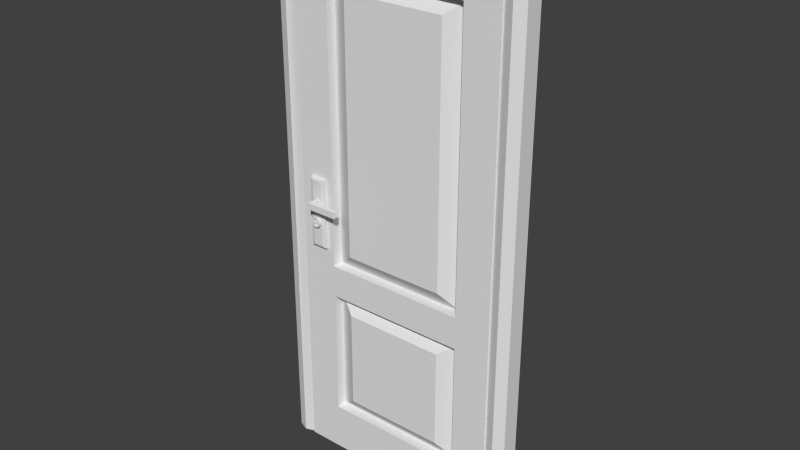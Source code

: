 # Source: Door.blend  (saved by Blender 2.72.0; exported with 4.5.12 LTS)
import bpy
from mathutils import Matrix  # noqa: F401  (used for matrix-valued properties, if any)

bpy.ops.wm.read_factory_settings(use_empty=True)
scene = bpy.context.scene
scene.name = 'Scene'

# ---- collections
col_collection_1 = bpy.data.collections.new('Collection 1'); scene.collection.children.link(col_collection_1)

# ---- world
world_world = bpy.data.worlds.new('World'); scene.world = world_world
world_world.color = (0.05088, 0.05088, 0.05088)
world_world.use_sun_shadow = False
world_world.sun_shadow_jitter_overblur = 0.0
world_world.cycles.sampling_method = 'MANUAL'
world_world.cycles.sample_map_resolution = 256

# ---- meshes
me_cube_000 = bpy.data.meshes.new('Cube.000')
me_cube_000.from_pydata([(-4.045, -0.28, -8.802), (-4.045, -0.28, 8.491), (-4.045, 0.28, -8.802), (-4.045, 0.28, 8.491), (0.0, 0.28, 8.491), (0.0, -0.28, 8.491), (-3.387, 0.28, -8.802), (-3.387, -0.28, 8.491), (-3.387, 0.28, 8.491), (-3.387, -0.28, -8.802), (-4.045, -0.28, 7.813), (-4.045, 0.28, 7.813), (0.0, -0.28, 7.813), (0.0, 0.28, 7.813), (-3.387, 0.28, 7.813), (-3.387, -0.28, 7.813), (-3.716, 0.28, -8.802), (-3.716, -0.28, 8.491), (-3.716, 0.28, 8.491), (-3.716, -0.4086, -8.802), (-3.716, 0.28, 7.813), (-3.716, -0.4086, 7.813), (-4.045, -0.28, 8.152), (-4.045, 0.28, 8.152), (0.0, -0.4086, 8.152), (0.0, 0.28, 8.152), (-3.387, 0.28, 8.152), (-3.387, -0.4086, 8.152), (-3.716, -0.4086, 8.152), (-3.716, 0.28, 8.152)], [], [(10, 11, 2, 0), (21, 10, 0, 19), (17, 18, 3, 1), (20, 14, 6, 16), (19, 16, 6, 9), (5, 4, 8, 7), (24, 27, 15, 12), (29, 26, 14, 20), (26, 25, 13, 14), (28, 22, 10, 21), (22, 23, 11, 10), (15, 14, 13, 12), (6, 14, 15, 9), (27, 28, 15), (23, 29, 20, 11), (0, 2, 16, 19), (11, 20, 16, 2), (7, 8, 18, 17), (15, 21, 19, 9), (3, 18, 29, 23), (7, 17, 28, 27), (1, 3, 23, 22), (17, 1, 28), (8, 4, 25, 26), (18, 8, 26, 29), (5, 7, 27, 24), (1, 22, 28), (28, 21, 15)])
me_cube_000.polygons.foreach_set('use_smooth', [True] * 28)
_ca = me_cube_000.color_attributes.new('Col', 'BYTE_COLOR', 'CORNER')
_ca.data.foreach_set('color', [1.0, 1.0, 1.0, 1.0, 1.0, 1.0, 1.0, 1.0, 1.0, 1.0, 1.0, 1.0, 1.0, 1.0, 1.0, 1.0, 1.0, 1.0, 1.0, 1.0, 1.0, 1.0, 1.0, 1.0, 1.0, 1.0, 1.0, 1.0, 1.0, 1.0, 1.0, 1.0, 1.0, 1.0, 1.0, 1.0, 1.0, 1.0, 1.0, 1.0, 1.0, 1.0, 1.0, 1.0, 1.0, 1.0, 1.0, 1.0, 1.0, 1.0, 1.0, 1.0, 1.0, 1.0, 1.0, 1.0, 1.0, 1.0, 1.0, 1.0, 1.0, 1.0, 1.0, 1.0, 1.0, 1.0, 1.0, 1.0, 1.0, 1.0, 1.0, 1.0, 1.0, 1.0, 1.0, 1.0, 1.0, 1.0, 1.0, 1.0, 1.0, 1.0, 1.0, 1.0, 1.0, 1.0, 1.0, 1.0, 1.0, 1.0, 1.0, 1.0, 1.0, 1.0, 1.0, 1.0, 1.0, 1.0, 1.0, 1.0, 1.0, 1.0, 1.0, 1.0, 1.0, 1.0, 1.0, 1.0, 1.0, 1.0, 1.0, 1.0, 1.0, 1.0, 1.0, 1.0, 1.0, 1.0, 1.0, 1.0, 1.0, 1.0, 1.0, 1.0, 1.0, 1.0, 1.0, 1.0, 1.0, 1.0, 1.0, 1.0, 1.0, 1.0, 1.0, 1.0, 1.0, 1.0, 1.0, 1.0, 1.0, 1.0, 1.0, 1.0, 1.0, 1.0, 1.0, 1.0, 1.0, 1.0, 1.0, 1.0, 1.0, 1.0, 1.0, 1.0, 1.0, 1.0, 1.0, 1.0, 1.0, 1.0, 1.0, 1.0, 1.0, 1.0, 1.0, 1.0, 1.0, 1.0, 1.0, 1.0, 1.0, 1.0, 1.0, 1.0, 1.0, 1.0, 1.0, 1.0, 1.0, 1.0, 1.0, 1.0, 1.0, 1.0, 1.0, 1.0, 1.0, 1.0, 1.0, 1.0, 1.0, 1.0, 1.0, 1.0, 1.0, 1.0, 1.0, 1.0, 1.0, 1.0, 1.0, 1.0, 1.0, 1.0, 1.0, 1.0, 1.0, 1.0, 1.0, 1.0, 1.0, 1.0, 1.0, 1.0, 1.0, 1.0, 1.0, 1.0, 1.0, 1.0, 1.0, 1.0, 1.0, 1.0, 1.0, 1.0, 1.0, 1.0, 1.0, 1.0, 1.0, 1.0, 1.0, 1.0, 1.0, 1.0, 1.0, 1.0, 1.0, 1.0, 1.0, 1.0, 1.0, 1.0, 1.0, 1.0, 1.0, 1.0, 1.0, 1.0, 1.0, 1.0, 1.0, 1.0, 1.0, 1.0, 1.0, 1.0, 1.0, 1.0, 1.0, 1.0, 1.0, 1.0, 1.0, 1.0, 1.0, 1.0, 1.0, 1.0, 1.0, 1.0, 1.0, 1.0, 1.0, 1.0, 1.0, 1.0, 1.0, 1.0, 1.0, 1.0, 1.0, 1.0, 1.0, 1.0, 1.0, 1.0, 1.0, 1.0, 1.0, 1.0, 1.0, 1.0, 1.0, 1.0, 1.0, 1.0, 1.0, 1.0, 1.0, 1.0, 1.0, 1.0, 1.0, 1.0, 1.0, 1.0, 1.0, 1.0, 1.0, 1.0, 1.0, 1.0, 1.0, 1.0, 1.0, 1.0, 1.0, 1.0, 1.0, 1.0, 1.0, 1.0, 1.0, 1.0, 1.0, 1.0, 1.0, 1.0, 1.0, 1.0, 1.0, 1.0, 1.0, 1.0, 1.0, 1.0, 1.0, 1.0, 1.0, 1.0, 1.0, 1.0, 1.0, 1.0, 1.0, 1.0, 1.0, 1.0, 1.0, 1.0, 1.0, 1.0, 1.0, 1.0, 1.0, 1.0, 1.0, 1.0, 1.0, 1.0, 1.0, 1.0, 1.0, 1.0, 1.0, 1.0, 1.0, 1.0, 1.0, 1.0, 1.0, 1.0, 1.0, 1.0, 1.0, 1.0, 1.0, 1.0, 1.0, 1.0, 1.0, 1.0, 1.0, 1.0, 1.0, 1.0, 1.0, 1.0, 1.0, 1.0, 1.0, 1.0, 1.0, 1.0, 1.0, 1.0, 1.0, 1.0, 1.0, 1.0, 1.0, 1.0, 1.0, 1.0, 1.0, 1.0, 1.0, 1.0, 1.0, 1.0, 1.0, 1.0, 1.0, 1.0, 1.0, 1.0, 1.0, 1.0, 1.0, 1.0, 1.0, 1.0, 1.0, 1.0, 1.0, 1.0, 1.0, 1.0])
me_cube_000.use_remesh_preserve_volume = False
me_cube_000.use_remesh_preserve_attributes = False
me_cube_000.use_mirror_vertex_groups = False
me_cube_000.update()
me_cube_001 = bpy.data.meshes.new('Cube.001')
me_cube_001.from_pydata([(-1.618, -0.3465, -1.62), (0.0, -0.3465, 6.246), (0.0, -0.3465, -1.62), (-1.618, -0.3465, 6.246), (0.0, -0.3465, -3.622), (-1.618, -0.3465, -3.622), (0.0, -0.3465, -6.752), (-1.618, -0.3465, -6.752), (-1.618, -0.3465, -8.802), (0.0, -0.3465, -8.802), (0.0, -0.3465, -7.262), (-3.387, -0.3465, -7.262), (-3.387, -0.3465, -8.802), (-1.618, -0.3465, 7.813), (0.0, -0.3465, 7.813), (0.0, -0.3465, 6.725), (-3.387, -0.3465, 7.813), (-3.387, -0.3465, 6.725), (-1.618, -0.3465, 6.725), (-2.263, -0.3465, -8.802), (-2.263, -0.3465, 7.813), (-2.263, -0.3465, 6.725), (-2.263, -0.3465, -7.262), (-3.387, -0.3465, -1.62), (-3.387, -0.3465, -2.145), (-2.263, -0.3465, -1.62), (-2.263, -0.3465, -2.145), (-1.618, -0.3465, -2.145), (0.0, -0.3465, -2.145), (-3.387, -0.3465, 6.246), (-2.263, -0.3465, 6.246), (-1.618, -0.3465, -7.262), (-3.387, -0.3465, -3.163), (-2.263, -0.3465, -3.163), (-1.618, -0.3465, -3.163), (0.0, -0.3465, -3.163), (-3.387, -0.3465, -6.752), (-2.263, -0.3465, -6.752), (-3.387, -0.3465, -3.622), (-2.263, -0.3465, -3.622), (0.0, -0.3465, -8.402), (-3.387, -0.3465, -8.402), (-2.263, -0.3465, -8.402), (-1.618, -0.3465, -8.402), (1.618, -0.3465, -1.62), (1.618, -0.3465, 6.246), (1.618, -0.3465, -3.622), (1.618, -0.3465, -6.752), (1.618, -0.3465, -8.802), (3.387, -0.3465, -7.262), (3.387, -0.3465, -8.802), (1.618, -0.3465, 7.813), (3.387, -0.3465, 7.813), (3.387, -0.3465, 6.725), (1.618, -0.3465, 6.725), (2.263, -0.3465, -8.802), (2.263, -0.3465, 7.813), (2.263, -0.3465, 6.725), (2.263, -0.3465, -7.262), (3.387, -0.3465, -1.62), (3.387, -0.3465, -2.145), (2.263, -0.3465, -1.62), (2.263, -0.3465, -2.145), (1.618, -0.3465, -2.145), (3.387, -0.3465, 6.246), (2.263, -0.3465, 6.246), (1.618, -0.3465, -7.262), (3.387, -0.3465, -3.163), (2.263, -0.3465, -3.163), (1.618, -0.3465, -3.163), (3.387, -0.3465, -6.752), (2.263, -0.3465, -6.752), (3.387, -0.3465, -3.622), (2.263, -0.3465, -3.622), (3.387, -0.3465, -8.402), (2.263, -0.3465, -8.402), (1.618, -0.3465, -8.402), (0.0, 0.0, -8.802), (-3.387, 0.0, -8.802), (0.0, 0.0, 7.813), (-3.387, 0.0, 7.813), (0.0, 0.0, 6.725), (-3.387, 0.0, 6.725), (-2.263, 0.0, -8.802), (-2.263, 0.0, 7.813), (-2.263, 0.0, 6.725), (0.0, 0.0, -2.145), (-3.387, 0.0, -2.145), (-2.263, 0.0, -2.145), (-1.618, 0.3465, -1.62), (-2.263, 0.0, -1.62), (0.0, 0.3465, 6.246), (-3.387, 0.0, 6.246), (-2.263, 0.0, 6.246), (-1.618, 0.0, -8.802), (-1.618, 0.0, 7.813), (-1.618, 0.0, 6.725), (-3.387, 0.0, -1.62), (-1.618, 0.0, -2.145), (0.0, 0.3465, -1.62), (-1.618, 0.3465, 6.246), (-1.618, 0.0, -3.163), (-2.263, 0.0, -3.163), (-3.387, 0.0, -3.163), (0.0, 0.0, -3.163), (0.0, 0.0, -7.262), (-3.387, 0.0, -7.262), (-2.263, 0.0, -7.262), (-1.618, 0.0, -7.262), (0.0, 0.3465, -3.622), (-3.387, 0.0, -3.622), (-2.263, 0.0, -3.622), (-1.618, 0.3465, -3.622), (0.0, 0.3465, -6.752), (-3.387, 0.0, -6.752), (-2.263, 0.0, -6.752), (-1.618, 0.3465, -6.752), (-1.618, 0.3465, -8.802), (0.0, 0.3465, -8.802), (0.0, 0.3465, -7.262), (-3.387, 0.3465, -7.262), (-3.387, 0.3465, -8.802), (-1.618, 0.3465, 7.813), (0.0, 0.3465, 7.813), (0.0, 0.3465, 6.725), (-3.387, 0.3465, 7.813), (-3.387, 0.3465, 6.725), (-1.618, 0.3465, 6.725), (-2.263, 0.3465, -8.802), (-2.263, 0.3465, 7.813), (-2.263, 0.3465, 6.725), (-2.263, 0.3465, -7.262), (-3.387, 0.3465, -1.62), (-3.387, 0.3465, -2.145), (-2.263, 0.3465, -1.62), (-2.263, 0.3465, -2.145), (-1.618, 0.3465, -2.145), (0.0, 0.3465, -2.145), (-3.387, 0.3465, 6.246), (-2.263, 0.3465, 6.246), (-1.618, 0.3465, -7.262), (-3.387, 0.3465, -3.163), (-2.263, 0.3465, -3.163), (-1.618, 0.3465, -3.163), (0.0, 0.3465, -3.163), (-3.387, 0.3465, -6.752), (-2.263, 0.3465, -6.752), (-3.387, 0.3465, -3.622), (-2.263, 0.3465, -3.622), (-3.387, 0.0, -8.402), (0.0, 0.3465, -8.402), (-3.387, 0.3465, -8.402), (-2.263, 0.3465, -8.402), (-1.618, 0.3465, -8.402), (-3.005, 0.0, -1.59), (-3.005, 0.0, 0.6244), (-2.479, 0.0, -1.59), (-2.479, 0.0, 0.6244), (3.387, 0.0, -8.802), (3.387, 0.0, 7.813), (3.387, 0.0, 6.725), (2.263, 0.0, -8.802), (2.263, 0.0, 7.813), (2.263, 0.0, 6.725), (3.387, 0.0, -2.145), (2.263, 0.0, -2.145), (1.618, 0.3465, -1.62), (2.263, 0.0, -1.62), (3.387, 0.0, 6.246), (2.263, 0.0, 6.246), (1.618, 0.0, -8.802), (1.618, 0.0, 7.813), (1.618, 0.0, 6.725), (3.387, 0.0, -1.62), (1.618, 0.0, -2.145), (1.618, 0.3465, 6.246), (1.618, 0.0, -3.163), (2.263, 0.0, -3.163), (3.387, 0.0, -3.163), (3.387, 0.0, -7.262), (2.263, 0.0, -7.262), (1.618, 0.0, -7.262), (3.387, 0.0, -3.622), (2.263, 0.0, -3.622), (1.618, 0.3465, -3.622), (3.387, 0.0, -6.752), (2.263, 0.0, -6.752), (1.618, 0.3465, -6.752), (1.618, 0.3465, -8.802), (3.387, 0.3465, -7.262), (3.387, 0.3465, -8.802), (1.618, 0.3465, 7.813), (3.387, 0.3465, 7.813), (3.387, 0.3465, 6.725), (1.618, 0.3465, 6.725), (2.263, 0.3465, -8.802), (2.263, 0.3465, 7.813), (2.263, 0.3465, 6.725), (2.263, 0.3465, -7.262), (3.387, 0.3465, -1.62), (3.387, 0.3465, -2.145), (2.263, 0.3465, -1.62), (2.263, 0.3465, -2.145), (1.618, 0.3465, -2.145), (3.387, 0.3465, 6.246), (2.263, 0.3465, 6.246), (1.618, 0.3465, -7.262), (3.387, 0.3465, -3.163), (2.263, 0.3465, -3.163), (1.618, 0.3465, -3.163), (3.387, 0.3465, -6.752), (2.263, 0.3465, -6.752), (3.387, 0.3465, -3.622), (2.263, 0.3465, -3.622), (3.387, 0.0, -8.402), (3.387, 0.3465, -8.402), (2.263, 0.3465, -8.402), (1.618, 0.3465, -8.402), (3.005, 0.0, -1.59), (3.005, 0.0, 0.6244), (2.479, 0.0, -1.59), (2.479, 0.0, 0.6244)], [], [(85, 96, 18, 21), (149, 78, 12, 41), (97, 87, 24, 23), (98, 0, 88), (95, 84, 20, 13), (3, 93, 90, 0), (108, 107, 22, 31), (96, 85, 3), (81, 96, 3, 1), (83, 94, 8, 19), (2, 0, 98, 86), (105, 108, 31, 10), (115, 111, 39, 37), (6, 7, 108, 105), (7, 115, 107), (107, 115, 37, 22), (93, 85, 21, 30), (101, 102, 5), (104, 101, 5, 4), (94, 77, 9, 8), (5, 111, 115, 7), (110, 114, 36, 38), (108, 7, 107), (0, 90, 88), (102, 111, 5), (85, 93, 3), (42, 41, 12, 19), (20, 16, 17, 21), (13, 20, 21, 18), (43, 42, 19, 8), (25, 23, 24, 26), (21, 17, 29, 30), (30, 29, 23, 25), (40, 43, 8, 9), (14, 13, 18, 15), (26, 24, 32, 33), (27, 26, 33, 34), (28, 27, 34, 35), (37, 36, 11, 22), (33, 32, 38, 39), (39, 38, 36, 37), (88, 90, 25, 26), (102, 101, 34, 33), (79, 95, 13, 14), (103, 110, 38, 32), (86, 98, 27, 28), (101, 104, 35, 34), (111, 102, 33, 39), (80, 82, 17, 16), (98, 88, 26, 27), (96, 81, 15, 18), (90, 93, 30, 25), (87, 103, 32, 24), (78, 83, 19, 12), (84, 80, 16, 20), (92, 97, 23, 29), (4, 5, 7, 6), (82, 92, 29, 17), (114, 106, 11, 36), (1, 3, 0, 2), (10, 31, 43, 40), (31, 22, 42, 43), (22, 11, 41, 42), (106, 149, 41, 11), (163, 57, 54, 172), (214, 74, 50, 158), (173, 59, 60, 164), (174, 165, 44), (171, 51, 56, 162), (45, 44, 167, 169), (181, 66, 58, 180), (172, 45, 163), (176, 69, 35, 104), (161, 55, 48, 170), (176, 104, 144, 209), (186, 71, 73, 183), (105, 10, 66, 181), (47, 180, 186), (180, 58, 71, 186), (169, 65, 57, 163), (176, 46, 177), (113, 187, 181, 105), (10, 40, 76, 66), (46, 47, 186, 183), (182, 72, 70, 185), (181, 180, 47), (44, 165, 167), (177, 46, 183), (163, 45, 169), (75, 55, 50, 74), (56, 57, 53, 52), (51, 54, 57, 56), (76, 48, 55, 75), (61, 62, 60, 59), (57, 65, 64, 53), (65, 61, 59, 64), (40, 9, 48, 76), (14, 15, 54, 51), (62, 68, 67, 60), (63, 69, 68, 62), (86, 174, 203, 137), (71, 58, 49, 70), (68, 73, 72, 67), (73, 71, 70, 72), (165, 62, 61, 167), (177, 68, 69, 176), (172, 81, 124, 194), (178, 67, 72, 182), (104, 4, 46, 176), (6, 105, 181, 47), (183, 73, 68, 177), (159, 52, 53, 160), (174, 63, 62, 165), (28, 35, 69, 63), (167, 61, 65, 169), (164, 60, 67, 178), (158, 50, 55, 161), (162, 56, 52, 159), (168, 64, 59, 173), (109, 184, 187, 113), (160, 53, 64, 168), (185, 70, 49, 179), (1, 2, 44, 45), (170, 48, 9, 77), (66, 76, 75, 58), (58, 75, 74, 49), (179, 49, 74, 214), (85, 130, 127, 96), (149, 151, 121, 78), (97, 132, 133, 87), (98, 88, 89), (95, 122, 129, 84), (100, 89, 90, 93), (108, 140, 131, 107), (96, 100, 85), (81, 91, 100, 96), (83, 128, 117, 94), (99, 86, 98, 89), (105, 119, 140, 108), (115, 146, 148, 111), (113, 105, 108, 116), (116, 107, 115), (107, 131, 146, 115), (93, 139, 130, 85), (101, 112, 102), (104, 109, 112, 101), (94, 117, 118, 77), (112, 116, 115, 111), (110, 147, 145, 114), (108, 107, 116), (89, 88, 90), (102, 112, 111), (85, 100, 93), (152, 128, 121, 151), (129, 130, 126, 125), (122, 127, 130, 129), (153, 117, 128, 152), (134, 135, 133, 132), (130, 139, 138, 126), (139, 134, 132, 138), (150, 118, 117, 153), (123, 124, 127, 122), (135, 142, 141, 133), (136, 143, 142, 135), (137, 144, 143, 136), (146, 131, 120, 145), (142, 148, 147, 141), (148, 146, 145, 147), (88, 135, 134, 90), (102, 142, 143, 101), (79, 123, 122, 95), (103, 141, 147, 110), (86, 137, 136, 98), (101, 143, 144, 104), (111, 148, 142, 102), (80, 125, 126, 82), (98, 136, 135, 88), (96, 127, 124, 81), (90, 134, 139, 93), (87, 133, 141, 103), (78, 121, 128, 83), (84, 129, 125, 80), (92, 138, 132, 97), (109, 113, 116, 112), (82, 126, 138, 92), (114, 145, 120, 106), (91, 99, 89, 100), (119, 150, 153, 140), (140, 153, 152, 131), (131, 152, 151, 120), (106, 120, 151, 149), (155, 154, 156, 157), (163, 172, 194, 197), (214, 158, 190, 215), (173, 164, 200, 199), (174, 166, 165), (171, 162, 196, 191), (175, 169, 167, 166), (181, 180, 198, 206), (172, 163, 175), (2, 86, 174, 44), (161, 170, 188, 195), (137, 203, 209, 144), (186, 183, 213, 211), (4, 6, 47, 46), (187, 186, 180), (180, 186, 211, 198), (169, 163, 197, 205), (176, 177, 184), (170, 77, 118, 188), (184, 183, 186, 187), (182, 185, 210, 212), (181, 187, 180), (166, 167, 165), (177, 183, 184), (163, 169, 175), (216, 215, 190, 195), (196, 192, 193, 197), (191, 196, 197, 194), (217, 216, 195, 188), (201, 199, 200, 202), (197, 193, 204, 205), (205, 204, 199, 201), (150, 217, 188, 118), (123, 191, 194, 124), (202, 200, 207, 208), (203, 202, 208, 209), (104, 176, 184, 109), (211, 210, 189, 198), (208, 207, 212, 213), (213, 212, 210, 211), (165, 167, 201, 202), (177, 176, 209, 208), (79, 171, 191, 123), (178, 182, 212, 207), (86, 28, 63, 174), (105, 181, 206, 119), (183, 177, 208, 213), (159, 160, 193, 192), (174, 165, 202, 203), (172, 54, 15, 81), (167, 169, 205, 201), (164, 178, 207, 200), (158, 161, 195, 190), (162, 159, 192, 196), (168, 173, 199, 204), (160, 168, 204, 193), (185, 179, 189, 210), (91, 175, 166, 99), (119, 206, 217, 150), (206, 198, 216, 217), (198, 189, 215, 216), (179, 214, 215, 189), (219, 221, 220, 218), (79, 14, 51, 171), (99, 166, 174, 86), (81, 172, 175, 91), (81, 1, 45, 172)])
_uv = me_cube_001.uv_layers.new(name='UVMap')
_uv.uv.foreach_set('vector', [0.5935, 0.827, 0.5935, 0.7977, 0.6783, 0.7977, 0.6783, 0.827, 0.2543, 0.3222, 0.2543, 0.3146, 0.3391, 0.3146, 0.3391, 0.3222, 0.2543, 0.4506, 0.2543, 0.4407, 0.3391, 0.4407, 0.3391, 0.4506, 0.8558, 0.176, 0.9406, 0.176, 0.8558, 0.2052, 0.4239, 0.5416, 0.4239, 0.5708, 0.3391, 0.5708, 0.3391, 0.5416, 0.5124, 1.0, 0.5124, 0.912, 0.6582, 0.912, 0.6582, 1.0, 0.6862, 0.176, 0.6862, 0.2052, 0.6014, 0.2052, 0.6014, 0.176, 0.7632, 0.4906, 0.7632, 0.5199, 0.6783, 0.4906, 0.7632, 0.4172, 0.7632, 0.4906, 0.6783, 0.4906, 0.6783, 0.4172, 0.5935, 0.3656, 0.5935, 0.3948, 0.5087, 0.3948, 0.5087, 0.3656, 0.9406, 0.1026, 0.9406, 0.176, 0.8558, 0.176, 0.8558, 0.1026, 0.6862, 0.1026, 0.6862, 0.176, 0.6014, 0.176, 0.6014, 0.1026, 0.9145, 0.5502, 0.8565, 0.5502, 0.8565, 0.4636, 0.9145, 0.4636, 0.848, 0.8277, 0.848, 0.9011, 0.7632, 0.9011, 0.7632, 0.8277, 0.9905, 0.6366, 0.9905, 0.5486, 1.0, 0.5486, 0.924, 0.5502, 0.9145, 0.5502, 0.9145, 0.4636, 0.924, 0.4636, 0.1785, 0.7159, 0.1696, 0.7159, 0.1696, 0.6292, 0.1785, 0.6292, 0.08482, 0.8052, 0.08482, 0.8345, 2.451e-08, 0.8052, 0.08482, 0.7319, 0.08482, 0.8052, 2.451e-08, 0.8052, 1.634e-08, 0.7319, 0.5935, 0.3948, 0.5935, 0.4682, 0.5087, 0.4682, 0.5087, 0.3948, 0.9325, 0.6366, 0.9325, 0.5486, 0.9905, 0.5486, 0.9905, 0.6366, 0.2543, 0.4127, 0.2543, 0.3534, 0.3391, 0.3534, 0.3391, 0.4127, 0.7632, 0.9011, 0.848, 0.9011, 0.7632, 0.9303, 0.6582, 1.0, 0.6582, 0.912, 0.6679, 0.912, 0.924, 0.5486, 0.9325, 0.5486, 0.9325, 0.6366, 0.5035, 0.912, 0.5124, 0.912, 0.5124, 1.0, 0.5515, 0.3071, 0.6014, 0.3071, 0.6014, 0.3146, 0.5515, 0.3146, 0.5515, 1.669e-08, 0.6013, 0.0, 0.6014, 0.02061, 0.5515, 0.02061, 0.5229, 1.669e-08, 0.5515, 1.669e-08, 0.5515, 0.02061, 0.5229, 0.02061, 0.5229, 0.3071, 0.5515, 0.3071, 0.5515, 0.3146, 0.5229, 0.3146, 0.5515, 0.1786, 0.6014, 0.1786, 0.6014, 0.1886, 0.5515, 0.1886, 0.5515, 0.02061, 0.6014, 0.02061, 0.6014, 0.02967, 0.5515, 0.02967, 0.5515, 0.02967, 0.6014, 0.02967, 0.6014, 0.1786, 0.5515, 0.1786, 0.451, 0.3071, 0.5229, 0.3071, 0.5229, 0.3146, 0.451, 0.3146, 0.451, 1.669e-08, 0.5229, 1.669e-08, 0.5229, 0.02061, 0.451, 0.02061, 0.5515, 0.1886, 0.6014, 0.1886, 0.6014, 0.2078, 0.5515, 0.2078, 0.5229, 0.1886, 0.5515, 0.1886, 0.5515, 0.2078, 0.5229, 0.2078, 0.451, 0.1886, 0.5229, 0.1886, 0.5229, 0.2078, 0.451, 0.2078, 0.5515, 0.2758, 0.6014, 0.2758, 0.6014, 0.2855, 0.5515, 0.2855, 0.5515, 0.2078, 0.6014, 0.2078, 0.6014, 0.2165, 0.5515, 0.2165, 0.5515, 0.2165, 0.6014, 0.2165, 0.6014, 0.2758, 0.5515, 0.2758, 0.3341, 0.7159, 0.3243, 0.7159, 0.3243, 0.6292, 0.3341, 0.6292, 0.7632, 0.7251, 0.7632, 0.6959, 0.848, 0.6959, 0.848, 0.7251, 0.4239, 0.4682, 0.4239, 0.5416, 0.3391, 0.5416, 0.3391, 0.4682, 0.2543, 0.4214, 0.2543, 0.4127, 0.3391, 0.4127, 0.3391, 0.4214, 0.4239, 0.7243, 0.4239, 0.7977, 0.3391, 0.7977, 0.3391, 0.7243, 0.7632, 0.6959, 0.7632, 0.6225, 0.848, 0.6225, 0.848, 0.6959, 0.8565, 0.5502, 0.848, 0.5502, 0.848, 0.4636, 0.8565, 0.4636, 0.2543, 0.6292, 0.2543, 0.6086, 0.3391, 0.6086, 0.3391, 0.6292, 0.4239, 0.7977, 0.4239, 0.827, 0.3391, 0.827, 0.3391, 0.7977, 0.5935, 0.7977, 0.5935, 0.7243, 0.6783, 0.7243, 0.6783, 0.7977, 0.3243, 0.7159, 0.1785, 0.7159, 0.1785, 0.6292, 0.3243, 0.6292, 0.2543, 0.4407, 0.2543, 0.4214, 0.3391, 0.4214, 0.3391, 0.4407, 0.5935, 0.3146, 0.5935, 0.3656, 0.5087, 0.3656, 0.5087, 0.3146, 0.4239, 0.5708, 0.4239, 0.6217, 0.3391, 0.6217, 0.3391, 0.5708, 0.2543, 0.5996, 0.2543, 0.4506, 0.3391, 0.4506, 0.3391, 0.5996, 0.982, 0.857, 0.982, 0.9303, 0.924, 0.9303, 0.924, 0.857, 0.2543, 0.6086, 0.2543, 0.5996, 0.3391, 0.5996, 0.3391, 0.6086, 0.2543, 0.3534, 0.2543, 0.3438, 0.3391, 0.3438, 0.3391, 0.3534, 0.9198, 0.3146, 0.9917, 0.3146, 0.9917, 0.4636, 0.9198, 0.4636, 0.451, 0.2855, 0.5229, 0.2855, 0.5229, 0.3071, 0.451, 0.3071, 0.5229, 0.2855, 0.5515, 0.2855, 0.5515, 0.3071, 0.5229, 0.3071, 0.5515, 0.2855, 0.6014, 0.2855, 0.6014, 0.3071, 0.5515, 0.3071, 0.2543, 0.3438, 0.2543, 0.3222, 0.3391, 0.3222, 0.3391, 0.3438, 0.5935, 0.6217, 0.6783, 0.6217, 0.6783, 0.651, 0.5935, 0.651, 0.08482, 0.6217, 0.1696, 0.6217, 0.1696, 0.6292, 0.08482, 0.6292, 0.08482, 0.4932, 0.1696, 0.4932, 0.1696, 0.5032, 0.08482, 0.5032, 0.8558, 0.02924, 0.8558, 0.0, 0.9406, 0.02924, 0.4239, 0.3948, 0.3391, 0.3948, 0.3391, 0.3656, 0.4239, 0.3656, 0.1785, 0.8025, 0.3243, 0.8025, 0.3243, 0.8891, 0.1785, 0.8891, 0.6862, 0.02924, 0.6014, 0.02924, 0.6014, 2.086e-08, 0.6862, 8.344e-09, 0.7632, 0.3439, 0.6783, 0.3439, 0.7632, 0.3146, 0.7632, 0.5491, 0.848, 0.5491, 0.848, 0.6225, 0.7632, 0.6225, 0.5935, 0.5708, 0.5087, 0.5708, 0.5087, 0.5416, 0.5935, 0.5416, 0.7632, 0.5491, 0.7632, 0.6225, 0.6783, 0.6225, 0.6783, 0.5491, 0.9145, 0.8966, 0.9145, 0.9831, 0.8565, 0.9831, 0.8565, 0.8966, 0.6862, 0.1026, 0.6014, 0.1026, 0.6014, 0.02924, 0.6862, 0.02924, 0.9145, 0.6368, 0.924, 0.7235, 0.9145, 0.7235, 0.924, 0.8966, 0.924, 0.9831, 0.9145, 0.9831, 0.9145, 0.8966, 0.3479, 0.9135, 0.3479, 1.0, 0.3391, 1.0, 0.3391, 0.9135, 0.08482, 0.6585, 0.0, 0.6585, 0.08482, 0.6292, 0.6783, 0.8277, 0.6783, 0.7543, 0.7632, 0.7543, 0.7632, 0.8277, 0.451, 0.2855, 0.451, 0.3071, 0.3792, 0.3071, 0.3792, 0.2855, 0.8565, 0.6368, 0.9145, 0.6368, 0.9145, 0.7235, 0.8565, 0.7235, 0.08482, 0.5312, 0.1696, 0.5312, 0.1696, 0.5904, 0.08482, 0.5904, 0.7632, 0.7543, 0.7632, 0.7251, 0.848, 0.7543, 0.3243, 0.8025, 0.3341, 0.8891, 0.3243, 0.8891, 0.848, 0.7235, 0.8565, 0.6368, 0.8565, 0.7235, 0.1696, 0.8891, 0.1785, 0.8025, 0.1785, 0.8891, 0.3505, 0.3071, 0.3505, 0.3146, 0.3007, 0.3146, 0.3007, 0.3071, 0.3505, 3.338e-08, 0.3505, 0.02061, 0.3007, 0.02061, 0.3007, 3.338e-08, 0.3792, 3.338e-08, 0.3792, 0.02061, 0.3505, 0.02061, 0.3505, 3.338e-08, 0.3792, 0.3071, 0.3792, 0.3146, 0.3505, 0.3146, 0.3505, 0.3071, 0.3505, 0.1786, 0.3505, 0.1886, 0.3007, 0.1886, 0.3007, 0.1786, 0.3505, 0.02061, 0.3505, 0.02967, 0.3007, 0.02967, 0.3007, 0.02061, 0.3505, 0.02967, 0.3505, 0.1786, 0.3007, 0.1786, 0.3007, 0.02967, 0.451, 0.3071, 0.451, 0.3146, 0.3792, 0.3146, 0.3792, 0.3071, 0.451, 1.669e-08, 0.451, 0.02061, 0.3792, 0.02061, 0.3792, 3.338e-08, 0.3505, 0.1886, 0.3505, 0.2078, 0.3007, 0.2078, 0.3007, 0.1886, 0.3792, 0.1886, 0.3792, 0.2078, 0.3505, 0.2078, 0.3505, 0.1886, 0.4239, 0.7243, 0.4239, 0.651, 0.5087, 0.651, 0.5087, 0.7243, 0.3505, 0.2758, 0.3505, 0.2855, 0.3007, 0.2855, 0.3007, 0.2758, 0.3505, 0.2078, 0.3505, 0.2165, 0.3007, 0.2165, 0.3007, 0.2078, 0.3505, 0.2165, 0.3505, 0.2758, 0.3007, 0.2758, 0.3007, 0.2165, 0.5035, 0.9135, 0.5035, 1.0, 0.4938, 1.0, 0.4938, 0.9135, 0.7632, 0.5199, 0.848, 0.5199, 0.848, 0.5491, 0.7632, 0.5491, 0.5935, 0.651, 0.5935, 0.7243, 0.5087, 0.7243, 0.5087, 0.651, 0.08482, 0.5225, 0.1696, 0.5225, 0.1696, 0.5312, 0.08482, 0.5312, 0.08482, 0.7319, 1.634e-08, 0.7319, 0.0, 0.6585, 0.08482, 0.6585, 0.848, 0.8277, 0.7632, 0.8277, 0.7632, 0.7543, 0.848, 0.7543, 0.8565, 0.8966, 0.8565, 0.9831, 0.848, 0.9831, 0.848, 0.8966, 0.08482, 0.3146, 0.1696, 0.3146, 0.1696, 0.3352, 0.08482, 0.3352, 0.4239, 0.651, 0.3391, 0.651, 0.3391, 0.6217, 0.4239, 0.6217, 0.451, 0.1886, 0.451, 0.2078, 0.3792, 0.2078, 0.3792, 0.1886, 0.4938, 0.9135, 0.4938, 1.0, 0.3479, 1.0, 0.3479, 0.9135, 0.08482, 0.5032, 0.1696, 0.5032, 0.1696, 0.5225, 0.08482, 0.5225, 0.5935, 0.6217, 0.5087, 0.6217, 0.5087, 0.5708, 0.5935, 0.5708, 0.4239, 0.3656, 0.3391, 0.3656, 0.3391, 0.3146, 0.4239, 0.3146, 0.08482, 0.3443, 0.1696, 0.3443, 0.1696, 0.4932, 0.08482, 0.4932, 0.924, 0.7102, 0.924, 0.6368, 0.982, 0.6368, 0.982, 0.7102, 0.08482, 0.3352, 0.1696, 0.3352, 0.1696, 0.3443, 0.08482, 0.3443, 0.08482, 0.5904, 0.1696, 0.5904, 0.1696, 0.6001, 0.08482, 0.6001, 0.9198, 0.3146, 0.9198, 0.4636, 0.848, 0.4636, 0.848, 0.3146, 0.5935, 0.5416, 0.5087, 0.5416, 0.5087, 0.4682, 0.5935, 0.4682, 0.3792, 0.2855, 0.3792, 0.3071, 0.3505, 0.3071, 0.3505, 0.2855, 0.3505, 0.2855, 0.3505, 0.3071, 0.3007, 0.3071, 0.3007, 0.2855, 0.08482, 0.6001, 0.1696, 0.6001, 0.1696, 0.6217, 0.08482, 0.6217, 0.5935, 0.827, 0.5087, 0.827, 0.5087, 0.7977, 0.5935, 0.7977, 0.2543, 0.3222, 0.1696, 0.3222, 0.1696, 0.3146, 0.2543, 0.3146, 0.2543, 0.4506, 0.1696, 0.4506, 0.1696, 0.4407, 0.2543, 0.4407, 0.8558, 0.176, 0.8558, 0.2052, 0.771, 0.176, 0.4239, 0.5416, 0.5087, 0.5416, 0.5087, 0.5708, 0.4239, 0.5708, 0.5124, 0.827, 0.6582, 0.827, 0.6582, 0.912, 0.5124, 0.912, 0.6862, 0.176, 0.771, 0.176, 0.771, 0.2052, 0.6862, 0.2052, 0.7632, 0.4906, 0.848, 0.4906, 0.7632, 0.5199, 0.7632, 0.4172, 0.848, 0.4172, 0.848, 0.4906, 0.7632, 0.4906, 0.5935, 0.3656, 0.6783, 0.3656, 0.6783, 0.3948, 0.5935, 0.3948, 0.771, 0.1026, 0.8558, 0.1026, 0.8558, 0.176, 0.771, 0.176, 0.6862, 0.1026, 0.771, 0.1026, 0.771, 0.176, 0.6862, 0.176, 0.9145, 0.5502, 0.9145, 0.6368, 0.8565, 0.6368, 0.8565, 0.5502, 0.6783, 0.8277, 0.7632, 0.8277, 0.7632, 0.9011, 0.6783, 0.9011, 0.9905, 0.4636, 1.0, 0.5486, 0.9905, 0.5486, 0.924, 0.5502, 0.924, 0.6368, 0.9145, 0.6368, 0.9145, 0.5502, 0.1785, 0.7159, 0.1785, 0.8025, 0.1696, 0.8025, 0.1696, 0.7159, 0.08482, 0.8052, 0.1696, 0.8052, 0.08482, 0.8345, 0.08482, 0.7319, 0.1696, 0.7319, 0.1696, 0.8052, 0.08482, 0.8052, 0.5935, 0.3948, 0.6783, 0.3948, 0.6783, 0.4682, 0.5935, 0.4682, 0.9325, 0.4636, 0.9905, 0.4636, 0.9905, 0.5486, 0.9325, 0.5486, 0.2543, 0.4127, 0.1696, 0.4127, 0.1696, 0.3534, 0.2543, 0.3534, 0.7632, 0.9011, 0.7632, 0.9303, 0.6783, 0.9011, 0.6582, 0.827, 0.6679, 0.912, 0.6582, 0.912, 0.924, 0.5486, 0.9325, 0.4636, 0.9325, 0.5486, 0.5035, 0.912, 0.5124, 0.827, 0.5124, 0.912, 0.04987, 0.3071, 0.04987, 0.3146, 0.0, 0.3146, 0.0, 0.3071, 0.04987, 5.007e-08, 0.04987, 0.02061, 0.0, 0.02061, 0.0, 6.676e-08, 0.0785, 5.007e-08, 0.0785, 0.02061, 0.04987, 0.02061, 0.04987, 5.007e-08, 0.0785, 0.3071, 0.0785, 0.3146, 0.04987, 0.3146, 0.04987, 0.3071, 0.04987, 0.1786, 0.04987, 0.1886, 0.0, 0.1886, 0.0, 0.1786, 0.04987, 0.02061, 0.04987, 0.02967, 0.0, 0.02967, 0.0, 0.02061, 0.04987, 0.02967, 0.04987, 0.1786, 0.0, 0.1786, 0.0, 0.02967, 0.1503, 0.3071, 0.1503, 0.3146, 0.0785, 0.3146, 0.0785, 0.3071, 0.1503, 3.338e-08, 0.1503, 0.02061, 0.0785, 0.02061, 0.0785, 5.007e-08, 0.04987, 0.1886, 0.04987, 0.2078, 0.0, 0.2078, 0.0, 0.1886, 0.0785, 0.1886, 0.0785, 0.2078, 0.04987, 0.2078, 0.04987, 0.1886, 0.1503, 0.1886, 0.1503, 0.2078, 0.0785, 0.2078, 0.0785, 0.1886, 0.04987, 0.2758, 0.04987, 0.2855, 0.0, 0.2855, 0.0, 0.2758, 0.04987, 0.2078, 0.04987, 0.2165, 0.0, 0.2165, 0.0, 0.2078, 0.04987, 0.2165, 0.04987, 0.2758, 0.0, 0.2758, 0.0, 0.2165, 0.3341, 0.7159, 0.3341, 0.8025, 0.3243, 0.8025, 0.3243, 0.7159, 0.7632, 0.7251, 0.6783, 0.7251, 0.6783, 0.6959, 0.7632, 0.6959, 0.4239, 0.4682, 0.5087, 0.4682, 0.5087, 0.5416, 0.4239, 0.5416, 0.2543, 0.4214, 0.1696, 0.4214, 0.1696, 0.4127, 0.2543, 0.4127, 0.4239, 0.7243, 0.5087, 0.7243, 0.5087, 0.7977, 0.4239, 0.7977, 0.7632, 0.6959, 0.6783, 0.6959, 0.6783, 0.6225, 0.7632, 0.6225, 0.8565, 0.5502, 0.8565, 0.6368, 0.848, 0.6368, 0.848, 0.5502, 0.2543, 0.6292, 0.1696, 0.6292, 0.1696, 0.6086, 0.2543, 0.6086, 0.4239, 0.7977, 0.5087, 0.7977, 0.5087, 0.827, 0.4239, 0.827, 0.5935, 0.7977, 0.5087, 0.7977, 0.5087, 0.7243, 0.5935, 0.7243, 0.3243, 0.7159, 0.3243, 0.8025, 0.1785, 0.8025, 0.1785, 0.7159, 0.2543, 0.4407, 0.1696, 0.4407, 0.1696, 0.4214, 0.2543, 0.4214, 0.5935, 0.3146, 0.6783, 0.3146, 0.6783, 0.3656, 0.5935, 0.3656, 0.4239, 0.5708, 0.5087, 0.5708, 0.5087, 0.6217, 0.4239, 0.6217, 0.2543, 0.5996, 0.1696, 0.5996, 0.1696, 0.4506, 0.2543, 0.4506, 0.924, 0.7102, 0.982, 0.7102, 0.982, 0.7836, 0.924, 0.7836, 0.2543, 0.6086, 0.1696, 0.6086, 0.1696, 0.5996, 0.2543, 0.5996, 0.2543, 0.3534, 0.1696, 0.3534, 0.1696, 0.3438, 0.2543, 0.3438, 0.07184, 0.8345, 0.07184, 0.9834, 3.268e-08, 0.9834, 0.0, 0.8345, 0.1503, 0.2855, 0.1503, 0.3071, 0.0785, 0.3071, 0.0785, 0.2855, 0.0785, 0.2855, 0.0785, 0.3071, 0.04987, 0.3071, 0.04987, 0.2855, 0.04987, 0.2855, 0.04987, 0.3071, 0.0, 0.3071, 0.0, 0.2855, 0.2543, 0.3438, 0.1696, 0.3438, 0.1696, 0.3222, 0.2543, 0.3222, 0.6247, 0.2472, 0.6247, 0.2891, 0.6014, 0.2891, 0.6014, 0.2472, 0.5935, 0.6217, 0.5935, 0.651, 0.5087, 0.651, 0.5087, 0.6217, 0.08482, 0.6217, 0.08482, 0.6292, 1.144e-07, 0.6292, 1.103e-07, 0.6217, 0.08482, 0.4932, 0.08482, 0.5032, 6.536e-08, 0.5032, 6.127e-08, 0.4932, 0.8558, 0.02924, 0.771, 0.02924, 0.8558, 0.0, 0.4239, 0.3948, 0.4239, 0.3656, 0.5087, 0.3656, 0.5087, 0.3948, 0.1785, 0.9758, 0.1785, 0.8891, 0.3243, 0.8891, 0.3243, 0.9758, 0.6862, 0.02924, 0.6862, 8.344e-09, 0.771, 0.0, 0.771, 0.02924, 0.7632, 0.3439, 0.7632, 0.3146, 0.848, 0.3439, 0.9406, 0.1026, 0.8558, 0.1026, 0.8558, 0.02924, 0.9406, 0.02924, 0.5935, 0.5708, 0.5935, 0.5416, 0.6783, 0.5416, 0.6783, 0.5708, 0.1503, 0.1886, 0.2222, 0.1886, 0.2222, 0.2078, 0.1503, 0.2078, 0.9145, 0.8966, 0.8565, 0.8966, 0.8565, 0.8101, 0.9145, 0.8101, 0.982, 0.857, 0.924, 0.857, 0.924, 0.7836, 0.982, 0.7836, 0.9145, 0.8101, 0.9145, 0.7235, 0.924, 0.7235, 0.924, 0.8966, 0.9145, 0.8966, 0.9145, 0.8101, 0.924, 0.8101, 0.3479, 0.9135, 0.3391, 0.9135, 0.3391, 0.827, 0.3479, 0.827, 0.08482, 0.6585, 0.08482, 0.6292, 0.1696, 0.6585, 0.5935, 0.5416, 0.5935, 0.4682, 0.6783, 0.4682, 0.6783, 0.5416, 0.8565, 0.8101, 0.8565, 0.7235, 0.9145, 0.7235, 0.9145, 0.8101, 0.08482, 0.5312, 0.08482, 0.5904, 9.804e-08, 0.5904, 7.761e-08, 0.5312, 0.7632, 0.7543, 0.6783, 0.7543, 0.7632, 0.7251, 0.3243, 0.9758, 0.3243, 0.8891, 0.3341, 0.8891, 0.848, 0.7235, 0.8565, 0.7235, 0.8565, 0.8101, 0.1696, 0.8891, 0.1785, 0.8891, 0.1785, 0.9758, 0.2508, 0.3071, 0.3007, 0.3071, 0.3007, 0.3146, 0.2508, 0.3146, 0.2508, 0.0, 0.3007, 0.0, 0.3007, 0.02061, 0.2508, 0.02061, 0.2222, 0.0, 0.2508, 0.0, 0.2508, 0.02061, 0.2222, 0.02061, 0.2222, 0.3071, 0.2508, 0.3071, 0.2508, 0.3146, 0.2222, 0.3146, 0.2508, 0.1786, 0.3007, 0.1786, 0.3007, 0.1886, 0.2508, 0.1886, 0.2508, 0.02061, 0.3007, 0.02061, 0.3007, 0.02967, 0.2508, 0.02967, 0.2508, 0.02967, 0.3007, 0.02967, 0.3007, 0.1786, 0.2508, 0.1786, 0.1503, 0.3071, 0.2222, 0.3071, 0.2222, 0.3146, 0.1503, 0.3146, 0.1503, 3.338e-08, 0.2222, 0.0, 0.2222, 0.02061, 0.1503, 0.02061, 0.2508, 0.1886, 0.3007, 0.1886, 0.3007, 0.2078, 0.2508, 0.2078, 0.2222, 0.1886, 0.2508, 0.1886, 0.2508, 0.2078, 0.2222, 0.2078, 0.08482, 0.7319, 0.08482, 0.6585, 0.1696, 0.6585, 0.1696, 0.7319, 0.2508, 0.2758, 0.3007, 0.2758, 0.3007, 0.2855, 0.2508, 0.2855, 0.2508, 0.2078, 0.3007, 0.2078, 0.3007, 0.2165, 0.2508, 0.2165, 0.2508, 0.2165, 0.3007, 0.2165, 0.3007, 0.2758, 0.2508, 0.2758, 0.5035, 0.9135, 0.4938, 0.9135, 0.4938, 0.827, 0.5035, 0.827, 0.7632, 0.5199, 0.7632, 0.5491, 0.6783, 0.5491, 0.6783, 0.5199, 0.4239, 0.4682, 0.4239, 0.3948, 0.5087, 0.3948, 0.5087, 0.4682, 0.08482, 0.5225, 0.08482, 0.5312, 7.761e-08, 0.5312, 7.353e-08, 0.5225, 0.4239, 0.7243, 0.3391, 0.7243, 0.3391, 0.651, 0.4239, 0.651, 0.6862, 0.1026, 0.6862, 0.02924, 0.771, 0.02924, 0.771, 0.1026, 0.8565, 0.8966, 0.848, 0.8966, 0.848, 0.8101, 0.8565, 0.8101, 0.08482, 0.3146, 0.08482, 0.3352, 8.17e-09, 0.3352, 0.0, 0.3146, 0.4239, 0.651, 0.4239, 0.6217, 0.5087, 0.6217, 0.5087, 0.651, 0.5935, 0.651, 0.6783, 0.651, 0.6783, 0.7243, 0.5935, 0.7243, 0.4938, 0.9135, 0.3479, 0.9135, 0.3479, 0.827, 0.4938, 0.827, 0.08482, 0.5032, 0.08482, 0.5225, 7.353e-08, 0.5225, 6.536e-08, 0.5032, 0.5935, 0.6217, 0.5935, 0.5708, 0.6783, 0.5708, 0.6783, 0.6217, 0.4239, 0.3656, 0.4239, 0.3146, 0.5087, 0.3146, 0.5087, 0.3656, 0.08482, 0.3443, 0.08482, 0.4932, 6.127e-08, 0.4932, 8.17e-09, 0.3443, 0.08482, 0.3352, 0.08482, 0.3443, 8.17e-09, 0.3443, 8.17e-09, 0.3352, 0.08482, 0.5904, 0.08482, 0.6001, 1.062e-07, 0.6001, 9.804e-08, 0.5904, 0.07184, 0.8345, 0.1437, 0.8345, 0.1437, 0.9834, 0.07184, 0.9834, 0.1503, 0.2855, 0.2222, 0.2855, 0.2222, 0.3071, 0.1503, 0.3071, 0.2222, 0.2855, 0.2508, 0.2855, 0.2508, 0.3071, 0.2222, 0.3071, 0.2508, 0.2855, 0.3007, 0.2855, 0.3007, 0.3071, 0.2508, 0.3071, 0.08482, 0.6001, 0.08482, 0.6217, 1.103e-07, 0.6217, 1.062e-07, 0.6001, 0.6014, 0.2052, 0.6247, 0.2052, 0.6247, 0.2472, 0.6014, 0.2472, 0.4239, 0.4682, 0.3391, 0.4682, 0.3391, 0.3948, 0.4239, 0.3948, 0.771, 0.1026, 0.771, 0.02924, 0.8558, 0.02924, 0.8558, 0.1026, 0.7632, 0.4172, 0.7632, 0.3439, 0.848, 0.3439, 0.848, 0.4172, 0.7632, 0.4172, 0.6783, 0.4172, 0.6783, 0.3439, 0.7632, 0.3439])
_ca = me_cube_001.color_attributes.new('Col', 'BYTE_COLOR', 'CORNER')
_ca.data.foreach_set('color', [1.0, 1.0, 1.0, 1.0, 1.0, 1.0, 1.0, 1.0, 1.0, 1.0, 1.0, 1.0, 1.0, 1.0, 1.0, 1.0, 1.0, 1.0, 1.0, 1.0, 1.0, 1.0, 1.0, 1.0, 1.0, 1.0, 1.0, 1.0, 1.0, 1.0, 1.0, 1.0, 1.0, 1.0, 1.0, 1.0, 1.0, 1.0, 1.0, 1.0, 1.0, 1.0, 1.0, 1.0, 1.0, 1.0, 1.0, 1.0, 1.0, 1.0, 1.0, 1.0, 1.0, 1.0, 1.0, 1.0, 1.0, 1.0, 1.0, 1.0, 1.0, 1.0, 1.0, 1.0, 1.0, 1.0, 1.0, 1.0, 1.0, 1.0, 1.0, 1.0, 1.0, 1.0, 1.0, 1.0, 1.0, 1.0, 1.0, 1.0, 1.0, 1.0, 1.0, 1.0, 1.0, 1.0, 1.0, 1.0, 1.0, 1.0, 1.0, 1.0, 1.0, 1.0, 1.0, 1.0, 1.0, 1.0, 1.0, 1.0, 1.0, 1.0, 1.0, 1.0, 1.0, 1.0, 1.0, 1.0, 1.0, 1.0, 1.0, 1.0, 1.0, 1.0, 1.0, 1.0, 1.0, 1.0, 1.0, 1.0, 1.0, 1.0, 1.0, 1.0, 1.0, 1.0, 1.0, 1.0, 1.0, 1.0, 1.0, 1.0, 1.0, 1.0, 1.0, 1.0, 1.0, 1.0, 1.0, 1.0, 1.0, 1.0, 1.0, 1.0, 1.0, 1.0, 1.0, 1.0, 1.0, 1.0, 1.0, 1.0, 1.0, 1.0, 1.0, 1.0, 1.0, 1.0, 1.0, 1.0, 1.0, 1.0, 1.0, 1.0, 1.0, 1.0, 1.0, 1.0, 1.0, 1.0, 1.0, 1.0, 1.0, 1.0, 1.0, 1.0, 1.0, 1.0, 1.0, 1.0, 1.0, 1.0, 1.0, 1.0, 1.0, 1.0, 1.0, 1.0, 1.0, 1.0, 1.0, 1.0, 1.0, 1.0, 1.0, 1.0, 1.0, 1.0, 1.0, 1.0, 1.0, 1.0, 1.0, 1.0, 1.0, 1.0, 1.0, 1.0, 1.0, 1.0, 1.0, 1.0, 1.0, 1.0, 1.0, 1.0, 1.0, 1.0, 1.0, 1.0, 1.0, 1.0, 1.0, 1.0, 1.0, 1.0, 1.0, 1.0, 1.0, 1.0, 1.0, 1.0, 1.0, 1.0, 1.0, 1.0, 1.0, 1.0, 1.0, 1.0, 1.0, 1.0, 1.0, 1.0, 1.0, 1.0, 1.0, 1.0, 1.0, 1.0, 1.0, 1.0, 1.0, 1.0, 1.0, 1.0, 1.0, 1.0, 1.0, 1.0, 1.0, 1.0, 1.0, 1.0, 1.0, 1.0, 1.0, 1.0, 1.0, 1.0, 1.0, 1.0, 1.0, 1.0, 1.0, 1.0, 1.0, 1.0, 1.0, 1.0, 1.0, 1.0, 1.0, 1.0, 1.0, 1.0, 1.0, 1.0, 1.0, 1.0, 1.0, 1.0, 1.0, 1.0, 1.0, 1.0, 1.0, 1.0, 1.0, 1.0, 1.0, 1.0, 1.0, 1.0, 1.0, 1.0, 1.0, 1.0, 1.0, 1.0, 1.0, 1.0, 1.0, 1.0, 1.0, 1.0, 1.0, 1.0, 1.0, 1.0, 1.0, 1.0, 1.0, 1.0, 1.0, 1.0, 1.0, 1.0, 1.0, 1.0, 1.0, 1.0, 1.0, 1.0, 1.0, 1.0, 1.0, 1.0, 1.0, 1.0, 1.0, 1.0, 1.0, 1.0, 1.0, 1.0, 1.0, 1.0, 1.0, 1.0, 1.0, 1.0, 1.0, 1.0, 1.0, 1.0, 1.0, 1.0, 1.0, 1.0, 1.0, 1.0, 1.0, 1.0, 1.0, 1.0, 1.0, 1.0, 1.0, 1.0, 1.0, 1.0, 1.0, 1.0, 1.0, 1.0, 1.0, 1.0, 1.0, 1.0, 1.0, 1.0, 1.0, 1.0, 1.0, 1.0, 1.0, 1.0, 1.0, 1.0, 1.0, 1.0, 1.0, 1.0, 1.0, 1.0, 1.0, 1.0, 1.0, 1.0, 1.0, 1.0, 1.0, 1.0, 1.0, 1.0, 1.0, 1.0, 1.0, 1.0, 1.0, 1.0, 1.0, 1.0, 1.0, 1.0, 1.0, 1.0, 1.0, 1.0, 1.0, 1.0, 1.0, 1.0, 1.0, 1.0, 1.0, 1.0, 1.0, 1.0, 1.0, 1.0, 1.0, 1.0, 1.0, 1.0, 1.0, 1.0, 1.0, 1.0, 1.0, 1.0, 1.0, 1.0, 1.0, 1.0, 1.0, 1.0, 1.0, 1.0, 1.0, 1.0, 1.0, 1.0, 1.0, 1.0, 1.0, 1.0, 1.0, 1.0, 1.0, 1.0, 1.0, 1.0, 1.0, 1.0, 1.0, 1.0, 1.0, 1.0, 1.0, 1.0, 1.0, 1.0, 1.0, 1.0, 1.0, 1.0, 1.0, 1.0, 1.0, 1.0, 1.0, 1.0, 1.0, 1.0, 1.0, 1.0, 1.0, 1.0, 1.0, 1.0, 1.0, 1.0, 1.0, 1.0, 1.0, 1.0, 1.0, 1.0, 1.0, 1.0, 1.0, 1.0, 1.0, 1.0, 1.0, 1.0, 1.0, 1.0, 1.0, 1.0, 1.0, 1.0, 1.0, 1.0, 1.0, 1.0, 1.0, 1.0, 1.0, 1.0, 1.0, 1.0, 1.0, 1.0, 1.0, 1.0, 1.0, 1.0, 1.0, 1.0, 1.0, 1.0, 1.0, 1.0, 1.0, 1.0, 1.0, 1.0, 1.0, 1.0, 1.0, 1.0, 1.0, 1.0, 1.0, 1.0, 1.0, 1.0, 1.0, 1.0, 1.0, 1.0, 1.0, 1.0, 1.0, 1.0, 1.0, 1.0, 1.0, 1.0, 1.0, 1.0, 1.0, 1.0, 1.0, 1.0, 1.0, 1.0, 1.0, 1.0, 1.0, 1.0, 1.0, 1.0, 1.0, 1.0, 1.0, 1.0, 1.0, 1.0, 1.0, 1.0, 1.0, 1.0, 1.0, 1.0, 1.0, 1.0, 1.0, 1.0, 1.0, 1.0, 1.0, 1.0, 1.0, 1.0, 1.0, 1.0, 1.0, 1.0, 1.0, 1.0, 1.0, 1.0, 1.0, 1.0, 1.0, 1.0, 1.0, 1.0, 1.0, 1.0, 1.0, 1.0, 1.0, 1.0, 1.0, 1.0, 1.0, 1.0, 1.0, 1.0, 1.0, 1.0, 1.0, 1.0, 1.0, 1.0, 1.0, 1.0, 1.0, 1.0, 1.0, 1.0, 1.0, 1.0, 1.0, 1.0, 1.0, 1.0, 1.0, 1.0, 1.0, 1.0, 1.0, 1.0, 1.0, 1.0, 1.0, 1.0, 1.0, 1.0, 1.0, 1.0, 1.0, 1.0, 1.0, 1.0, 1.0, 1.0, 1.0, 1.0, 1.0, 1.0, 1.0, 1.0, 1.0, 1.0, 1.0, 1.0, 1.0, 1.0, 1.0, 1.0, 1.0, 1.0, 1.0, 1.0, 1.0, 1.0, 1.0, 1.0, 1.0, 1.0, 1.0, 1.0, 1.0, 1.0, 1.0, 1.0, 1.0, 1.0, 1.0, 1.0, 1.0, 1.0, 1.0, 1.0, 1.0, 1.0, 1.0, 1.0, 1.0, 1.0, 1.0, 1.0, 1.0, 1.0, 1.0, 1.0, 1.0, 1.0, 1.0, 1.0, 1.0, 1.0, 1.0, 1.0, 1.0, 1.0, 1.0, 1.0, 1.0, 1.0, 1.0, 1.0, 1.0, 1.0, 1.0, 1.0, 1.0, 1.0, 1.0, 1.0, 1.0, 1.0, 1.0, 1.0, 1.0, 1.0, 1.0, 1.0, 1.0, 1.0, 1.0, 1.0, 1.0, 1.0, 1.0, 1.0, 1.0, 1.0, 1.0, 1.0, 1.0, 1.0, 1.0, 1.0, 1.0, 1.0, 1.0, 1.0, 1.0, 1.0, 1.0, 1.0, 1.0, 1.0, 1.0, 1.0, 1.0, 1.0, 1.0, 1.0, 1.0, 1.0, 1.0, 1.0, 1.0, 1.0, 1.0, 1.0, 1.0, 1.0, 1.0, 1.0, 1.0, 1.0, 1.0, 1.0, 1.0, 1.0, 1.0, 1.0, 1.0, 1.0, 1.0, 1.0, 1.0, 1.0, 1.0, 1.0, 1.0, 1.0, 1.0, 1.0, 1.0, 1.0, 1.0, 1.0, 1.0, 1.0, 1.0, 1.0, 1.0, 1.0, 1.0, 1.0, 1.0, 1.0, 1.0, 1.0, 1.0, 1.0, 1.0, 1.0, 1.0, 1.0, 1.0, 1.0, 1.0, 1.0, 1.0, 1.0, 1.0, 1.0, 1.0, 1.0, 1.0, 1.0, 1.0, 1.0, 1.0, 1.0, 1.0, 1.0, 1.0, 1.0, 1.0, 1.0, 1.0, 1.0, 1.0, 1.0, 1.0, 1.0, 1.0, 1.0, 1.0, 1.0, 1.0, 1.0, 1.0, 1.0, 1.0, 1.0, 1.0, 1.0, 1.0, 1.0, 1.0, 1.0, 1.0, 1.0, 1.0, 1.0, 1.0, 1.0, 1.0, 1.0, 1.0, 1.0, 1.0, 1.0, 1.0, 1.0, 1.0, 1.0, 1.0, 1.0, 1.0, 1.0, 1.0, 1.0, 1.0, 1.0, 1.0, 1.0, 1.0, 1.0, 1.0, 1.0, 1.0, 1.0, 1.0, 1.0, 1.0, 1.0, 1.0, 1.0, 1.0, 1.0, 1.0, 1.0, 1.0, 1.0, 1.0, 1.0, 1.0, 1.0, 1.0, 1.0, 1.0, 1.0, 1.0, 1.0, 1.0, 1.0, 1.0, 1.0, 1.0, 1.0, 1.0, 1.0, 1.0, 1.0, 1.0, 1.0, 1.0, 1.0, 1.0, 1.0, 1.0, 1.0, 1.0, 1.0, 1.0, 1.0, 1.0, 1.0, 1.0, 1.0, 1.0, 1.0, 1.0, 1.0, 1.0, 1.0, 1.0, 1.0, 1.0, 1.0, 1.0, 1.0, 1.0, 1.0, 1.0, 1.0, 1.0, 1.0, 1.0, 1.0, 1.0, 1.0, 1.0, 1.0, 1.0, 1.0, 1.0, 1.0, 1.0, 1.0, 1.0, 1.0, 1.0, 1.0, 1.0, 1.0, 1.0, 1.0, 1.0, 1.0, 1.0, 1.0, 1.0, 1.0, 1.0, 1.0, 1.0, 1.0, 1.0, 1.0, 1.0, 1.0, 1.0, 1.0, 1.0, 1.0, 1.0, 1.0, 1.0, 1.0, 1.0, 1.0, 1.0, 1.0, 1.0, 1.0, 1.0, 1.0, 1.0, 1.0, 1.0, 1.0, 1.0, 1.0, 1.0, 1.0, 1.0, 1.0, 1.0, 1.0, 1.0, 1.0, 1.0, 1.0, 1.0, 1.0, 1.0, 1.0, 1.0, 1.0, 1.0, 1.0, 1.0, 1.0, 1.0, 1.0, 1.0, 1.0, 1.0, 1.0, 1.0, 1.0, 1.0, 1.0, 1.0, 1.0, 1.0, 1.0, 1.0, 1.0, 1.0, 1.0, 1.0, 1.0, 1.0, 1.0, 1.0, 1.0, 1.0, 1.0, 1.0, 1.0, 1.0, 1.0, 1.0, 1.0, 1.0, 1.0, 1.0, 1.0, 1.0, 1.0, 1.0, 1.0, 1.0, 1.0, 1.0, 1.0, 1.0, 1.0, 1.0, 1.0, 1.0, 1.0, 1.0, 1.0, 1.0, 1.0, 1.0, 1.0, 1.0, 1.0, 1.0, 1.0, 1.0, 1.0, 1.0, 1.0, 1.0, 1.0, 1.0, 1.0, 1.0, 1.0, 1.0, 1.0, 1.0, 1.0, 1.0, 1.0, 1.0, 1.0, 1.0, 1.0, 1.0, 1.0, 1.0, 1.0, 1.0, 1.0, 1.0, 1.0, 1.0, 1.0, 1.0, 1.0, 1.0, 1.0, 1.0, 1.0, 1.0, 1.0, 1.0, 1.0, 1.0, 1.0, 1.0, 1.0, 1.0, 1.0, 1.0, 1.0, 1.0, 1.0, 1.0, 1.0, 1.0, 1.0, 1.0, 1.0, 1.0, 1.0, 1.0, 1.0, 1.0, 1.0, 1.0, 1.0, 1.0, 1.0, 1.0, 1.0, 1.0, 1.0, 1.0, 1.0, 1.0, 1.0, 1.0, 1.0, 1.0, 1.0, 1.0, 1.0, 1.0, 1.0, 1.0, 1.0, 1.0, 1.0, 1.0, 1.0, 1.0, 1.0, 1.0, 1.0, 1.0, 1.0, 1.0, 1.0, 1.0, 1.0, 1.0, 1.0, 1.0, 1.0, 1.0, 1.0, 1.0, 1.0, 1.0, 1.0, 1.0, 1.0, 1.0, 1.0, 1.0, 1.0, 1.0, 1.0, 1.0, 1.0, 1.0, 1.0, 1.0, 1.0, 1.0, 1.0, 1.0, 1.0, 1.0, 1.0, 1.0, 1.0, 1.0, 1.0, 1.0, 1.0, 1.0, 1.0, 1.0, 1.0, 1.0, 1.0, 1.0, 1.0, 1.0, 1.0, 1.0, 1.0, 1.0, 1.0, 1.0, 1.0, 1.0, 1.0, 1.0, 1.0, 1.0, 1.0, 1.0, 1.0, 1.0, 1.0, 1.0, 1.0, 1.0, 1.0, 1.0, 1.0, 1.0, 1.0, 1.0, 1.0, 1.0, 1.0, 1.0, 1.0, 1.0, 1.0, 1.0, 1.0, 1.0, 1.0, 1.0, 1.0, 1.0, 1.0, 1.0, 1.0, 1.0, 1.0, 1.0, 1.0, 1.0, 1.0, 1.0, 1.0, 1.0, 1.0, 1.0, 1.0, 1.0, 1.0, 1.0, 1.0, 1.0, 1.0, 1.0, 1.0, 1.0, 1.0, 1.0, 1.0, 1.0, 1.0, 1.0, 1.0, 1.0, 1.0, 1.0, 1.0, 1.0, 1.0, 1.0, 1.0, 1.0, 1.0, 1.0, 1.0, 1.0, 1.0, 1.0, 1.0, 1.0, 1.0, 1.0, 1.0, 1.0, 1.0, 1.0, 1.0, 1.0, 1.0, 1.0, 1.0, 1.0, 1.0, 1.0, 1.0, 1.0, 1.0, 1.0, 1.0, 1.0, 1.0, 1.0, 1.0, 1.0, 1.0, 1.0, 1.0, 1.0, 1.0, 1.0, 1.0, 1.0, 1.0, 1.0, 1.0, 1.0, 1.0, 1.0, 1.0, 1.0, 1.0, 1.0, 1.0, 1.0, 1.0, 1.0, 1.0, 1.0, 1.0, 1.0, 1.0, 1.0, 1.0, 1.0, 1.0, 1.0, 1.0, 1.0, 1.0, 1.0, 1.0, 1.0, 1.0, 1.0, 1.0, 1.0, 1.0, 1.0, 1.0, 1.0, 1.0, 1.0, 1.0, 1.0, 1.0, 1.0, 1.0, 1.0, 1.0, 1.0, 1.0, 1.0, 1.0, 1.0, 1.0, 1.0, 1.0, 1.0, 1.0, 1.0, 1.0, 1.0, 1.0, 1.0, 1.0, 1.0, 1.0, 1.0, 1.0, 1.0, 1.0, 1.0, 1.0, 1.0, 1.0, 1.0, 1.0, 1.0, 1.0, 1.0, 1.0, 1.0, 1.0, 1.0, 1.0, 1.0, 1.0, 1.0, 1.0, 1.0, 1.0, 1.0, 1.0, 1.0, 1.0, 1.0, 1.0, 1.0, 1.0, 1.0, 1.0, 1.0, 1.0, 1.0, 1.0, 1.0, 1.0, 1.0, 1.0, 1.0, 1.0, 1.0, 1.0, 1.0, 1.0, 1.0, 1.0, 1.0, 1.0, 1.0, 1.0, 1.0, 1.0, 1.0, 1.0, 1.0, 1.0, 1.0, 1.0, 1.0, 1.0, 1.0, 1.0, 1.0, 1.0, 1.0, 1.0, 1.0, 1.0, 1.0, 1.0, 1.0, 1.0, 1.0, 1.0, 1.0, 1.0, 1.0, 1.0, 1.0, 1.0, 1.0, 1.0, 1.0, 1.0, 1.0, 1.0, 1.0, 1.0, 1.0, 1.0, 1.0, 1.0, 1.0, 1.0, 1.0, 1.0, 1.0, 1.0, 1.0, 1.0, 1.0, 1.0, 1.0, 1.0, 1.0, 1.0, 1.0, 1.0, 1.0, 1.0, 1.0, 1.0, 1.0, 1.0, 1.0, 1.0, 1.0, 1.0, 1.0, 1.0, 1.0, 1.0, 1.0, 1.0, 1.0, 1.0, 1.0, 1.0, 1.0, 1.0, 1.0, 1.0, 1.0, 1.0, 1.0, 1.0, 1.0, 1.0, 1.0, 1.0, 1.0, 1.0, 1.0, 1.0, 1.0, 1.0, 1.0, 1.0, 1.0, 1.0, 1.0, 1.0, 1.0, 1.0, 1.0, 1.0, 1.0, 1.0, 1.0, 1.0, 1.0, 1.0, 1.0, 1.0, 1.0, 1.0, 1.0, 1.0, 1.0, 1.0, 1.0, 1.0, 1.0, 1.0, 1.0, 1.0, 1.0, 1.0, 1.0, 1.0, 1.0, 1.0, 1.0, 1.0, 1.0, 1.0, 1.0, 1.0, 1.0, 1.0, 1.0, 1.0, 1.0, 1.0, 1.0, 1.0, 1.0, 1.0, 1.0, 1.0, 1.0, 1.0, 1.0, 1.0, 1.0, 1.0, 1.0, 1.0, 1.0, 1.0, 1.0, 1.0, 1.0, 1.0, 1.0, 1.0, 1.0, 1.0, 1.0, 1.0, 1.0, 1.0, 1.0, 1.0, 1.0, 1.0, 1.0, 1.0, 1.0, 1.0, 1.0, 1.0, 1.0, 1.0, 1.0, 1.0, 1.0, 1.0, 1.0, 1.0, 1.0, 1.0, 1.0, 1.0, 1.0, 1.0, 1.0, 1.0, 1.0, 1.0, 1.0, 1.0, 1.0, 1.0, 1.0, 1.0, 1.0, 1.0, 1.0, 1.0, 1.0, 1.0, 1.0, 1.0, 1.0, 1.0, 1.0, 1.0, 1.0, 1.0, 1.0, 1.0, 1.0, 1.0, 1.0, 1.0, 1.0, 1.0, 1.0, 1.0, 1.0, 1.0, 1.0, 1.0, 1.0, 1.0, 1.0, 1.0, 1.0, 1.0, 1.0, 1.0, 1.0, 1.0, 1.0, 1.0, 1.0, 1.0, 1.0, 1.0, 1.0, 1.0, 1.0, 1.0, 1.0, 1.0, 1.0, 1.0, 1.0, 1.0, 1.0, 1.0, 1.0, 1.0, 1.0, 1.0, 1.0, 1.0, 1.0, 1.0, 1.0, 1.0, 1.0, 1.0, 1.0, 1.0, 1.0, 1.0, 1.0, 1.0, 1.0, 1.0, 1.0, 1.0, 1.0, 1.0, 1.0, 1.0, 1.0, 1.0, 1.0, 1.0, 1.0, 1.0, 1.0, 1.0, 1.0, 1.0, 1.0, 1.0, 1.0, 1.0, 1.0, 1.0, 1.0, 1.0, 1.0, 1.0, 1.0, 1.0, 1.0, 1.0, 1.0, 1.0, 1.0, 1.0, 1.0, 1.0, 1.0, 1.0, 1.0, 1.0, 1.0, 1.0, 1.0, 1.0, 1.0, 1.0, 1.0, 1.0, 1.0, 1.0, 1.0, 1.0, 1.0, 1.0, 1.0, 1.0, 1.0, 1.0, 1.0, 1.0, 1.0, 1.0, 1.0, 1.0, 1.0, 1.0, 1.0, 1.0, 1.0, 1.0, 1.0, 1.0, 1.0, 1.0, 1.0, 1.0, 1.0, 1.0, 1.0, 1.0, 1.0, 1.0, 1.0, 1.0, 1.0, 1.0, 1.0, 1.0, 1.0, 1.0, 1.0, 1.0, 1.0, 1.0, 1.0, 1.0, 1.0, 1.0, 1.0, 1.0, 1.0, 1.0, 1.0, 1.0, 1.0, 1.0, 1.0, 1.0, 1.0, 1.0, 1.0, 1.0, 1.0, 1.0, 1.0, 1.0, 1.0, 1.0, 1.0, 1.0, 1.0, 1.0, 1.0, 1.0, 1.0, 1.0, 1.0, 1.0, 1.0, 1.0, 1.0, 1.0, 1.0, 1.0, 1.0, 1.0, 1.0, 1.0, 1.0, 1.0, 1.0, 1.0, 1.0, 1.0, 1.0, 1.0, 1.0, 1.0, 1.0, 1.0, 1.0, 1.0, 1.0, 1.0, 1.0, 1.0, 1.0, 1.0, 1.0, 1.0, 1.0, 1.0, 1.0, 1.0, 1.0, 1.0, 1.0, 1.0, 1.0, 1.0, 1.0, 1.0, 1.0, 1.0, 1.0, 1.0, 1.0, 1.0, 1.0, 1.0, 1.0, 1.0, 1.0, 1.0, 1.0, 1.0, 1.0, 1.0, 1.0, 1.0, 1.0, 1.0, 1.0, 1.0, 1.0, 1.0, 1.0, 1.0, 1.0, 1.0, 1.0, 1.0, 1.0, 1.0, 1.0, 1.0, 1.0, 1.0, 1.0, 1.0, 1.0, 1.0, 1.0, 1.0, 1.0, 1.0, 1.0, 1.0, 1.0, 1.0, 1.0, 1.0, 1.0, 1.0, 1.0, 1.0, 1.0, 1.0, 1.0, 1.0, 1.0, 1.0, 1.0, 1.0, 1.0, 1.0, 1.0, 1.0, 1.0, 1.0, 1.0, 1.0, 1.0, 1.0, 1.0, 1.0, 1.0, 1.0, 1.0, 1.0, 1.0, 1.0, 1.0, 1.0, 1.0, 1.0, 1.0, 1.0, 1.0, 1.0, 1.0, 1.0, 1.0, 1.0, 1.0, 1.0, 1.0, 1.0, 1.0, 1.0, 1.0, 1.0, 1.0, 1.0, 1.0, 1.0, 1.0, 1.0, 1.0, 1.0, 1.0, 1.0, 1.0, 1.0, 1.0, 1.0, 1.0, 1.0, 1.0, 1.0, 1.0, 1.0, 1.0, 1.0, 1.0, 1.0, 1.0, 1.0, 1.0, 1.0, 1.0, 1.0, 1.0, 1.0, 1.0, 1.0, 1.0, 1.0, 1.0, 1.0, 1.0, 1.0, 1.0, 1.0, 1.0, 1.0, 1.0, 1.0, 1.0, 1.0, 1.0, 1.0, 1.0, 1.0, 1.0, 1.0, 1.0, 1.0, 1.0, 1.0, 1.0, 1.0, 1.0, 1.0, 1.0, 1.0, 1.0, 1.0, 1.0, 1.0, 1.0, 1.0, 1.0, 1.0, 1.0, 1.0, 1.0, 1.0, 1.0, 1.0, 1.0, 1.0, 1.0, 1.0, 1.0, 1.0, 1.0, 1.0, 1.0, 1.0, 1.0, 1.0, 1.0, 1.0, 1.0, 1.0, 1.0, 1.0, 1.0, 1.0, 1.0, 1.0, 1.0, 1.0, 1.0, 1.0, 1.0, 1.0, 1.0, 1.0, 1.0, 1.0, 1.0, 1.0, 1.0, 1.0, 1.0, 1.0, 1.0, 1.0, 1.0, 1.0, 1.0, 1.0, 1.0, 1.0, 1.0, 1.0, 1.0, 1.0, 1.0, 1.0, 1.0, 1.0, 1.0, 1.0, 1.0, 1.0, 1.0, 1.0, 1.0, 1.0, 1.0, 1.0, 1.0, 1.0, 1.0, 1.0, 1.0, 1.0, 1.0, 1.0, 1.0, 1.0, 1.0, 1.0, 1.0, 1.0, 1.0, 1.0, 1.0, 1.0, 1.0, 1.0, 1.0, 1.0, 1.0, 1.0, 1.0, 1.0, 1.0, 1.0, 1.0, 1.0, 1.0, 1.0, 1.0, 1.0, 1.0, 1.0, 1.0, 1.0, 1.0, 1.0, 1.0, 1.0, 1.0, 1.0, 1.0, 1.0, 1.0, 1.0, 1.0, 1.0, 1.0, 1.0, 1.0, 1.0, 1.0, 1.0, 1.0, 1.0, 1.0, 1.0, 1.0, 1.0, 1.0, 1.0, 1.0, 1.0, 1.0, 1.0, 1.0, 1.0, 1.0, 1.0, 1.0, 1.0, 1.0, 1.0, 1.0, 1.0, 1.0, 1.0, 1.0, 1.0, 1.0, 1.0, 1.0, 1.0, 1.0, 1.0, 1.0, 1.0, 1.0, 1.0, 1.0, 1.0, 1.0, 1.0, 1.0, 1.0, 1.0, 1.0, 1.0, 1.0, 1.0, 1.0, 1.0, 1.0, 1.0, 1.0, 1.0, 1.0, 1.0, 1.0, 1.0, 1.0, 1.0, 1.0, 1.0, 1.0, 1.0, 1.0, 1.0, 1.0, 1.0, 1.0, 1.0, 1.0, 1.0, 1.0, 1.0, 1.0, 1.0, 1.0, 1.0, 1.0, 1.0, 1.0, 1.0, 1.0, 1.0, 1.0, 1.0, 1.0, 1.0, 1.0, 1.0, 1.0, 1.0, 1.0, 1.0, 1.0, 1.0, 1.0, 1.0, 1.0, 1.0, 1.0, 1.0, 1.0, 1.0, 1.0, 1.0, 1.0, 1.0, 1.0, 1.0, 1.0, 1.0, 1.0, 1.0, 1.0, 1.0, 1.0, 1.0, 1.0, 1.0, 1.0, 1.0, 1.0, 1.0, 1.0, 1.0, 1.0, 1.0, 1.0, 1.0, 1.0, 1.0, 1.0, 1.0, 1.0, 1.0, 1.0, 1.0, 1.0, 1.0, 1.0, 1.0, 1.0, 1.0, 1.0, 1.0, 1.0, 1.0, 1.0, 1.0, 1.0, 1.0, 1.0, 1.0, 1.0, 1.0, 1.0, 1.0, 1.0, 1.0, 1.0, 1.0, 1.0, 1.0, 1.0, 1.0, 1.0, 1.0, 1.0, 1.0, 1.0, 1.0, 1.0, 1.0, 1.0, 1.0, 1.0, 1.0, 1.0, 1.0, 1.0, 1.0, 1.0, 1.0, 1.0, 1.0, 1.0, 1.0, 1.0, 1.0, 1.0, 1.0, 1.0, 1.0, 1.0, 1.0, 1.0, 1.0, 1.0, 1.0, 1.0, 1.0, 1.0, 1.0, 1.0, 1.0, 1.0, 1.0, 1.0, 1.0, 1.0, 1.0, 1.0, 1.0, 1.0, 1.0, 1.0, 1.0, 1.0, 1.0, 1.0, 1.0, 1.0, 1.0, 1.0, 1.0, 1.0, 1.0, 1.0, 1.0, 1.0, 1.0, 1.0, 1.0, 1.0, 1.0, 1.0, 1.0, 1.0, 1.0, 1.0, 1.0, 1.0, 1.0, 1.0, 1.0, 1.0, 1.0, 1.0, 1.0, 1.0, 1.0, 1.0, 1.0, 1.0, 1.0, 1.0, 1.0, 1.0, 1.0, 1.0, 1.0, 1.0, 1.0, 1.0, 1.0, 1.0, 1.0, 1.0, 1.0, 1.0, 1.0, 1.0, 1.0, 1.0, 1.0, 1.0, 1.0, 1.0, 1.0, 1.0, 1.0, 1.0, 1.0, 1.0, 1.0, 1.0, 1.0, 1.0, 1.0, 1.0, 1.0, 1.0, 1.0, 1.0, 1.0, 1.0, 1.0, 1.0, 1.0, 1.0, 1.0, 1.0, 1.0, 1.0, 1.0, 1.0, 1.0, 1.0, 1.0, 1.0, 1.0, 1.0, 1.0, 1.0, 1.0, 1.0, 1.0, 1.0, 1.0, 1.0, 1.0, 1.0, 1.0, 1.0, 1.0, 1.0, 1.0, 1.0, 1.0, 1.0, 1.0, 1.0, 1.0, 1.0, 1.0, 1.0, 1.0, 1.0, 1.0, 1.0, 1.0, 1.0, 1.0, 1.0, 1.0, 1.0, 1.0, 1.0, 1.0, 1.0, 1.0, 1.0, 1.0, 1.0, 1.0, 1.0, 1.0, 1.0, 1.0, 1.0, 1.0, 1.0, 1.0, 1.0, 1.0, 1.0, 1.0, 1.0, 1.0, 1.0, 1.0, 1.0, 1.0, 1.0, 1.0, 1.0, 1.0, 1.0, 1.0, 1.0, 1.0, 1.0, 1.0, 1.0, 1.0, 1.0, 1.0, 1.0, 1.0, 1.0, 1.0, 1.0, 1.0, 1.0, 1.0, 1.0, 1.0, 1.0, 1.0, 1.0, 1.0, 1.0, 1.0, 1.0, 1.0, 1.0, 1.0, 1.0, 1.0, 1.0, 1.0, 1.0, 1.0, 1.0, 1.0, 1.0, 1.0, 1.0, 1.0, 1.0, 1.0, 1.0, 1.0, 1.0, 1.0, 1.0, 1.0, 1.0, 1.0, 1.0, 1.0, 1.0, 1.0, 1.0, 1.0, 1.0, 1.0, 1.0, 1.0, 1.0, 1.0, 1.0, 1.0, 1.0, 1.0, 1.0, 1.0, 1.0, 1.0, 1.0, 1.0, 1.0, 1.0, 1.0, 1.0, 1.0, 1.0, 1.0, 1.0, 1.0, 1.0, 1.0, 1.0, 1.0, 1.0, 1.0, 1.0, 1.0, 1.0, 1.0, 1.0, 1.0, 1.0, 1.0, 1.0, 1.0, 1.0, 1.0, 1.0, 1.0, 1.0, 1.0, 1.0, 1.0, 1.0, 1.0, 1.0, 1.0, 1.0, 1.0, 1.0, 1.0, 1.0, 1.0, 1.0, 1.0, 1.0, 1.0, 1.0, 1.0, 1.0, 1.0, 1.0, 1.0, 1.0, 1.0, 1.0, 1.0, 1.0, 1.0, 1.0, 1.0, 1.0, 1.0, 1.0, 1.0, 1.0, 1.0, 1.0, 1.0, 1.0, 1.0, 1.0, 1.0, 1.0, 1.0, 1.0, 1.0, 1.0, 1.0, 1.0, 1.0, 1.0, 1.0, 1.0, 1.0, 1.0, 1.0, 1.0, 1.0, 1.0, 1.0, 1.0, 1.0, 1.0, 1.0, 1.0, 1.0, 1.0, 1.0, 1.0, 1.0, 1.0, 1.0, 1.0, 1.0, 1.0, 1.0, 1.0, 1.0, 1.0, 1.0, 1.0, 1.0, 1.0, 1.0, 1.0, 1.0, 1.0, 1.0, 1.0, 1.0, 1.0, 1.0, 1.0, 1.0, 1.0, 1.0, 1.0, 1.0, 1.0, 1.0, 1.0, 1.0, 1.0, 1.0, 1.0, 1.0, 1.0, 1.0, 1.0, 1.0, 1.0, 1.0, 1.0, 1.0, 1.0, 1.0, 1.0, 1.0, 1.0, 1.0, 1.0, 1.0, 1.0, 1.0, 1.0, 1.0, 1.0, 1.0, 1.0, 1.0, 1.0, 1.0, 1.0, 1.0, 1.0, 1.0, 1.0, 1.0, 1.0, 1.0, 1.0, 1.0, 1.0, 1.0, 1.0, 1.0, 1.0, 1.0, 1.0, 1.0, 1.0, 1.0, 1.0, 1.0, 1.0, 1.0, 1.0, 1.0, 1.0, 1.0, 1.0, 1.0, 1.0, 1.0, 1.0, 1.0, 1.0, 1.0, 1.0, 1.0, 1.0, 1.0, 1.0, 1.0, 1.0, 1.0, 1.0, 1.0, 1.0, 1.0, 1.0, 1.0, 1.0, 1.0, 1.0, 1.0, 1.0, 1.0, 1.0, 1.0, 1.0, 1.0, 1.0, 1.0, 1.0, 1.0, 1.0, 1.0, 1.0, 1.0, 1.0, 1.0, 1.0, 1.0, 1.0, 1.0, 1.0, 1.0, 1.0, 1.0, 1.0, 1.0, 1.0, 1.0, 1.0, 1.0, 1.0, 1.0, 1.0, 1.0, 1.0, 1.0, 1.0, 1.0, 1.0, 1.0, 1.0, 1.0, 1.0, 1.0, 1.0, 1.0, 1.0, 1.0, 1.0, 1.0, 1.0, 1.0, 1.0, 1.0, 1.0, 1.0, 1.0, 1.0, 1.0, 1.0, 1.0, 1.0, 1.0, 1.0, 1.0, 1.0, 1.0, 1.0, 1.0, 1.0, 1.0, 1.0, 1.0, 1.0, 1.0, 1.0, 1.0, 1.0, 1.0, 1.0, 1.0, 1.0, 1.0, 1.0, 1.0, 1.0, 1.0, 1.0, 1.0, 1.0, 1.0, 1.0, 1.0, 1.0, 1.0, 1.0, 1.0, 1.0, 1.0, 1.0, 1.0, 1.0, 1.0, 1.0, 1.0, 1.0, 1.0, 1.0, 1.0, 1.0, 1.0, 1.0, 1.0, 1.0, 1.0, 1.0, 1.0, 1.0, 1.0, 1.0, 1.0, 1.0, 1.0, 1.0, 1.0, 1.0, 1.0, 1.0, 1.0, 1.0, 1.0, 1.0, 1.0, 1.0, 1.0, 1.0, 1.0, 1.0, 1.0, 1.0, 1.0, 1.0, 1.0, 1.0, 1.0, 1.0, 1.0, 1.0, 1.0, 1.0, 1.0, 1.0, 1.0, 1.0, 1.0, 1.0, 1.0, 1.0, 1.0, 1.0, 1.0, 1.0, 1.0, 1.0, 1.0, 1.0, 1.0, 1.0, 1.0, 1.0, 1.0, 1.0, 1.0, 1.0, 1.0, 1.0, 1.0, 1.0, 1.0, 1.0, 1.0, 1.0, 1.0, 1.0, 1.0, 1.0, 1.0, 1.0, 1.0, 1.0, 1.0, 1.0, 1.0, 1.0, 1.0, 1.0, 1.0, 1.0, 1.0, 1.0, 1.0, 1.0, 1.0, 1.0, 1.0, 1.0, 1.0, 1.0, 1.0, 1.0, 1.0, 1.0, 1.0, 1.0, 1.0, 1.0, 1.0, 1.0, 1.0, 1.0, 1.0, 1.0, 1.0, 1.0, 1.0, 1.0, 1.0, 1.0, 1.0, 1.0, 1.0, 1.0, 1.0, 1.0, 1.0, 1.0, 1.0, 1.0, 1.0, 1.0, 1.0, 1.0, 1.0, 1.0, 1.0, 1.0, 1.0, 1.0, 1.0, 1.0, 1.0, 1.0, 1.0, 1.0, 1.0, 1.0, 1.0, 1.0, 1.0, 1.0, 1.0, 1.0, 1.0, 1.0, 1.0, 1.0, 1.0, 1.0, 1.0, 1.0, 1.0, 1.0, 1.0, 1.0, 1.0, 1.0, 1.0, 1.0, 1.0, 1.0, 1.0, 1.0, 1.0, 1.0, 1.0, 1.0, 1.0, 1.0, 1.0, 1.0, 1.0, 1.0, 1.0, 1.0, 1.0, 1.0, 1.0, 1.0, 1.0, 1.0, 1.0, 1.0, 1.0, 1.0, 1.0, 1.0, 1.0, 1.0, 1.0, 1.0, 1.0, 1.0, 1.0, 1.0, 1.0, 1.0, 1.0, 1.0, 1.0, 1.0, 1.0, 1.0, 1.0, 1.0, 1.0, 1.0, 1.0, 1.0, 1.0, 1.0, 1.0, 1.0, 1.0, 1.0, 1.0, 1.0, 1.0, 1.0, 1.0, 1.0, 1.0, 1.0, 1.0, 1.0, 1.0, 1.0, 1.0, 1.0, 1.0, 1.0, 1.0, 1.0, 1.0, 1.0, 1.0, 1.0, 1.0, 1.0, 1.0, 1.0, 1.0, 1.0, 1.0, 1.0, 1.0, 1.0, 1.0, 1.0, 1.0, 1.0, 1.0, 1.0, 1.0, 1.0, 1.0, 1.0, 1.0, 1.0, 1.0, 1.0, 1.0, 1.0, 1.0, 1.0, 1.0, 1.0, 1.0, 1.0, 1.0, 1.0, 1.0, 1.0, 1.0, 1.0, 1.0, 1.0, 1.0, 1.0, 1.0, 1.0, 1.0, 1.0, 1.0, 1.0, 1.0, 1.0, 1.0, 1.0, 1.0, 1.0, 1.0, 1.0, 1.0, 1.0, 1.0, 1.0, 1.0, 1.0, 1.0, 1.0, 1.0, 1.0, 1.0, 1.0, 1.0, 1.0, 1.0, 1.0, 1.0, 1.0, 1.0, 1.0, 1.0, 1.0, 1.0, 1.0, 1.0, 1.0, 1.0, 1.0, 1.0, 1.0, 1.0, 1.0, 1.0, 1.0, 1.0, 1.0, 1.0, 1.0, 1.0, 1.0, 1.0, 1.0, 1.0, 1.0, 1.0, 1.0, 1.0, 1.0, 1.0, 1.0, 1.0, 1.0, 1.0, 1.0, 1.0, 1.0, 1.0, 1.0, 1.0, 1.0, 1.0, 1.0, 1.0, 1.0, 1.0, 1.0, 1.0, 1.0, 1.0, 1.0, 1.0, 1.0, 1.0, 1.0, 1.0, 1.0, 1.0, 1.0, 1.0, 1.0, 1.0, 1.0, 1.0, 1.0, 1.0, 1.0, 1.0, 1.0, 1.0, 1.0, 1.0, 1.0, 1.0, 1.0, 1.0, 1.0, 1.0, 1.0, 1.0, 1.0, 1.0, 1.0, 1.0, 1.0, 1.0, 1.0, 1.0, 1.0, 1.0, 1.0, 1.0, 1.0, 1.0, 1.0, 1.0, 1.0, 1.0, 1.0, 1.0, 1.0, 1.0, 1.0, 1.0, 1.0, 1.0, 1.0, 1.0, 1.0, 1.0, 1.0, 1.0, 1.0, 1.0, 1.0, 1.0, 1.0, 1.0, 1.0, 1.0, 1.0, 1.0, 1.0, 1.0, 1.0, 1.0, 1.0, 1.0, 1.0, 1.0, 1.0, 1.0, 1.0, 1.0, 1.0, 1.0, 1.0, 1.0, 1.0, 1.0, 1.0, 1.0, 1.0, 1.0, 1.0, 1.0, 1.0, 1.0, 1.0, 1.0, 1.0, 1.0, 1.0, 1.0, 1.0, 1.0, 1.0, 1.0, 1.0, 1.0, 1.0, 1.0, 1.0, 1.0, 1.0, 1.0, 1.0, 1.0, 1.0, 1.0, 1.0, 1.0, 1.0, 1.0, 1.0, 1.0, 1.0, 1.0, 1.0, 1.0, 1.0, 1.0, 1.0, 1.0, 1.0, 1.0, 1.0, 1.0, 1.0, 1.0, 1.0, 1.0, 1.0, 1.0, 1.0, 1.0, 1.0, 1.0, 1.0, 1.0, 1.0, 1.0, 1.0, 1.0, 1.0, 1.0, 1.0, 1.0, 1.0, 1.0, 1.0, 1.0, 1.0, 1.0, 1.0, 1.0, 1.0, 1.0, 1.0, 1.0, 1.0, 1.0, 1.0, 1.0, 1.0, 1.0, 1.0, 1.0, 1.0, 1.0, 1.0, 1.0, 1.0, 1.0, 1.0, 1.0, 1.0, 1.0, 1.0, 1.0, 1.0, 1.0, 1.0, 1.0, 1.0, 1.0, 1.0, 1.0, 1.0, 1.0, 1.0, 1.0, 1.0, 1.0, 1.0, 1.0, 1.0, 1.0, 1.0, 1.0, 1.0, 1.0, 1.0, 1.0, 1.0, 1.0, 1.0, 1.0, 1.0, 1.0, 1.0, 1.0, 1.0, 1.0, 1.0, 1.0, 1.0, 1.0, 1.0, 1.0, 1.0, 1.0, 1.0, 1.0, 1.0, 1.0, 1.0, 1.0, 1.0, 1.0, 1.0, 1.0, 1.0, 1.0, 1.0, 1.0, 1.0, 1.0, 1.0, 1.0, 1.0, 1.0, 1.0, 1.0, 1.0, 1.0, 1.0, 1.0, 1.0, 1.0, 1.0, 1.0, 1.0, 1.0, 1.0, 1.0, 1.0, 1.0, 1.0, 1.0, 1.0, 1.0, 1.0, 1.0, 1.0, 1.0, 1.0, 1.0, 1.0, 1.0, 1.0, 1.0, 1.0, 1.0, 1.0, 1.0, 1.0, 1.0, 1.0, 1.0, 1.0, 1.0, 1.0, 1.0, 1.0, 1.0, 1.0, 1.0, 1.0, 1.0, 1.0, 1.0, 1.0, 1.0, 1.0, 1.0, 1.0, 1.0, 1.0, 1.0, 1.0, 1.0, 1.0, 1.0, 1.0, 1.0, 1.0, 1.0, 1.0, 1.0, 1.0, 1.0, 1.0, 1.0, 1.0, 1.0, 1.0, 1.0, 1.0, 1.0, 1.0, 1.0, 1.0, 1.0, 1.0, 1.0, 1.0, 1.0, 1.0, 1.0, 1.0, 1.0, 1.0, 1.0, 1.0, 1.0, 1.0, 1.0, 1.0, 1.0, 1.0, 1.0, 1.0, 1.0, 1.0, 1.0, 1.0, 1.0, 1.0, 1.0, 1.0, 1.0, 1.0, 1.0, 1.0, 1.0, 1.0, 1.0, 1.0, 1.0, 1.0, 1.0, 1.0, 1.0, 1.0, 1.0, 1.0, 1.0, 1.0, 1.0, 1.0, 1.0, 1.0, 1.0, 1.0, 1.0, 1.0, 1.0, 1.0, 1.0, 1.0, 1.0, 1.0, 1.0, 1.0, 1.0, 1.0, 1.0, 1.0, 1.0, 1.0, 1.0, 1.0, 1.0, 1.0, 1.0, 1.0, 1.0, 1.0, 1.0, 1.0, 1.0, 1.0, 1.0, 1.0, 1.0, 1.0, 1.0, 1.0, 1.0, 1.0, 1.0, 1.0, 1.0, 1.0, 1.0, 1.0, 1.0, 1.0, 1.0, 1.0, 1.0, 1.0, 1.0, 1.0, 1.0, 1.0, 1.0, 1.0, 1.0, 1.0, 1.0, 1.0, 1.0, 1.0, 1.0, 1.0, 1.0, 1.0, 1.0, 1.0, 1.0, 1.0, 1.0, 1.0, 1.0, 1.0, 1.0, 1.0, 1.0, 1.0, 1.0, 1.0, 1.0, 1.0, 1.0, 1.0, 1.0, 1.0, 1.0, 1.0, 1.0, 1.0, 1.0, 1.0, 1.0, 1.0, 1.0, 1.0, 1.0, 1.0, 1.0, 1.0, 1.0, 1.0, 1.0, 1.0, 1.0, 1.0, 1.0, 1.0, 1.0, 1.0, 1.0, 1.0, 1.0, 1.0, 1.0, 1.0, 1.0, 1.0, 1.0, 1.0, 1.0, 1.0, 1.0, 1.0, 1.0, 1.0, 1.0, 1.0, 1.0, 1.0, 1.0, 1.0, 1.0, 1.0, 1.0, 1.0, 1.0, 1.0, 1.0, 1.0, 1.0, 1.0, 1.0, 1.0, 1.0, 1.0, 1.0, 1.0, 1.0, 1.0, 1.0, 1.0, 1.0, 1.0, 1.0, 1.0, 1.0, 1.0, 1.0, 1.0, 1.0, 1.0, 1.0, 1.0, 1.0, 1.0, 1.0, 1.0, 1.0, 1.0, 1.0, 1.0, 1.0, 1.0, 1.0, 1.0, 1.0, 1.0, 1.0, 1.0, 1.0, 1.0, 1.0, 1.0, 1.0, 1.0, 1.0, 1.0, 1.0, 1.0, 1.0, 1.0, 1.0, 1.0, 1.0, 1.0, 1.0, 1.0, 1.0, 1.0, 1.0, 1.0, 1.0, 1.0, 1.0, 1.0, 1.0, 1.0, 1.0, 1.0, 1.0, 1.0, 1.0, 1.0, 1.0, 1.0, 1.0, 1.0, 1.0, 1.0, 1.0, 1.0, 1.0, 1.0, 1.0, 1.0])
me_cube_001.use_remesh_preserve_volume = False
me_cube_001.use_remesh_preserve_attributes = False
me_cube_001.use_mirror_vertex_groups = False
me_cube_001.update()
me_cube_002 = bpy.data.meshes.new('Cube.002')
me_cube_002.from_pydata([(-3.005, 0.0, -1.59), (-3.005, 0.0, 0.6244), (-2.479, 0.0, -1.59), (-2.479, 0.0, 0.6244), (-2.901, -0.4687, -1.525), (-3.005, -0.4419, -1.59), (-2.901, -0.4687, 0.5598), (-3.005, -0.4419, 0.6244), (-2.583, -0.4687, -1.525), (-2.479, -0.4419, -1.59), (-2.583, -0.4687, 0.5598), (-2.479, -0.4419, 0.6244), (-2.657, -0.4687, -0.04672), (-2.802, -0.4687, -0.04672), (-2.802, -0.4687, -0.2513), (-2.657, -0.4687, -0.2513)], [], [(5, 0, 2, 9), (11, 3, 1, 7), (10, 6, 13, 12), (3, 11, 9, 2), (4, 6, 7, 5), (10, 8, 9, 11), (11, 7, 6, 10), (5, 9, 8, 4), (7, 1, 0, 5), (8, 10, 12, 15), (4, 14, 13, 6), (4, 8, 15, 14), (12, 13, 14, 15)])
_uv = me_cube_002.uv_layers.new(name='UVMap')
_uv.uv.foreach_set('vector', [0.9011, 0.05799, 0.9011, 0.9969, 0.7377, 0.9969, 0.7377, 0.05799, 0.5744, 0.9389, 0.5744, 3.115e-08, 0.7377, 0.0, 0.7377, 0.9389, 0.9011, 0.0, 1.0, 0.0, 0.9691, 0.09801, 0.9241, 0.09801, 0.2872, 1.0, 0.2872, 0.05728, 0.5744, 0.05728, 0.5744, 1.0, 0.2788, 1.0, 0.008369, 1.0, 1.143e-07, 0.9427, 0.2872, 0.9427, 0.2956, 0.0, 0.566, 7.12e-08, 0.5744, 0.05728, 0.2872, 0.05728, 0.5744, 0.9389, 0.7377, 0.9389, 0.7055, 0.9969, 0.6066, 0.9969, 0.9011, 0.05799, 0.7377, 0.05799, 0.77, 0.0, 0.8689, 0.0, 1.143e-07, 0.9427, 0.0, 5.402e-08, 0.2872, 0.0, 0.2872, 0.9427, 0.9011, 0.3369, 0.9011, 0.0, 0.9241, 0.09801, 0.9241, 0.1311, 1.0, 0.3369, 0.9691, 0.1311, 0.9691, 0.09801, 1.0, 0.0, 1.0, 0.3369, 0.9011, 0.3369, 0.9241, 0.1311, 0.9691, 0.1311, 0.9241, 0.09801, 0.9691, 0.09801, 0.9691, 0.1311, 0.9241, 0.1311])
_ca = me_cube_002.color_attributes.new('Col', 'BYTE_COLOR', 'CORNER')
_ca.data.foreach_set('color', [1.0, 1.0, 1.0, 1.0, 1.0, 1.0, 1.0, 1.0, 1.0, 1.0, 1.0, 1.0, 1.0, 1.0, 1.0, 1.0, 1.0, 1.0, 1.0, 1.0, 1.0, 1.0, 1.0, 1.0, 1.0, 1.0, 1.0, 1.0, 1.0, 1.0, 1.0, 1.0, 1.0, 1.0, 1.0, 1.0, 1.0, 1.0, 1.0, 1.0, 1.0, 1.0, 1.0, 1.0, 1.0, 1.0, 1.0, 1.0, 1.0, 1.0, 1.0, 1.0, 1.0, 1.0, 1.0, 1.0, 1.0, 1.0, 1.0, 1.0, 1.0, 1.0, 1.0, 1.0, 1.0, 1.0, 1.0, 1.0, 1.0, 1.0, 1.0, 1.0, 1.0, 1.0, 1.0, 1.0, 1.0, 1.0, 1.0, 1.0, 1.0, 1.0, 1.0, 1.0, 1.0, 1.0, 1.0, 1.0, 1.0, 1.0, 1.0, 1.0, 1.0, 1.0, 1.0, 1.0, 1.0, 1.0, 1.0, 1.0, 1.0, 1.0, 1.0, 1.0, 1.0, 1.0, 1.0, 1.0, 1.0, 1.0, 1.0, 1.0, 1.0, 1.0, 1.0, 1.0, 1.0, 1.0, 1.0, 1.0, 1.0, 1.0, 1.0, 1.0, 1.0, 1.0, 1.0, 1.0, 1.0, 1.0, 1.0, 1.0, 1.0, 1.0, 1.0, 1.0, 1.0, 1.0, 1.0, 1.0, 1.0, 1.0, 1.0, 1.0, 1.0, 1.0, 1.0, 1.0, 1.0, 1.0, 1.0, 1.0, 1.0, 1.0, 1.0, 1.0, 0.9911, 0.9911, 0.9911, 0.9961, 1.0, 1.0, 1.0, 1.0, 1.0, 1.0, 1.0, 1.0, 1.0, 1.0, 1.0, 1.0, 1.0, 1.0, 1.0, 1.0, 1.0, 1.0, 1.0, 1.0, 1.0, 1.0, 1.0, 1.0, 0.9911, 0.9911, 0.9911, 0.9961, 1.0, 1.0, 1.0, 1.0, 1.0, 1.0, 1.0, 1.0, 1.0, 1.0, 1.0, 1.0, 1.0, 1.0, 1.0, 1.0, 0.9911, 0.9911, 0.9911, 0.9961])
me_cube_002.use_remesh_preserve_volume = False
me_cube_002.use_remesh_preserve_attributes = False
me_cube_002.use_mirror_vertex_groups = False
me_cube_002.update()
me_cube_003 = bpy.data.meshes.new('Cube.003')
me_cube_003.from_pydata([(-2.657, 0.4687, -0.04672), (-2.802, 0.4687, -0.04672), (-2.802, 0.4687, -0.2513), (-2.657, 0.4687, -0.2513), (-2.802, 0.66, -0.04672), (-2.657, 0.66, -0.04672), (-2.802, 0.66, -0.2513), (-2.657, 0.66, -0.2513), (-2.802, 0.7911, -0.04672), (-2.657, 0.7911, -0.04672), (-2.802, 0.7911, -0.2513), (-2.657, 0.7911, -0.2513), (-1.806, 0.66, -0.04672), (-1.806, 0.66, -0.2513), (-1.806, 0.7911, -0.04672), (-1.806, 0.7911, -0.2513)], [], [(3, 7, 5, 0), (4, 8, 10, 6), (1, 4, 6, 2), (2, 6, 7, 3), (0, 5, 4, 1), (10, 8, 9, 11), (5, 9, 8, 4), (11, 15, 13, 7), (6, 10, 11, 7), (13, 15, 14, 12), (9, 14, 15, 11), (7, 13, 12, 5), (5, 12, 14, 9), (0, 1, 2, 3)])
_uv = me_cube_003.uv_layers.new(name='UVMap')
_uv.uv.foreach_set('vector', [0.1087, 0.8343, 0.1087, 0.5925, 0.08969, 0.5925, 0.08969, 0.8343, 0.07072, 0.8343, 0.07072, 1.0, 0.08969, 1.0, 0.08969, 0.8343, 0.07072, 0.5925, 0.07072, 0.8343, 0.08969, 0.8343, 0.08969, 0.5925, 0.4107, 1.266e-07, 0.4107, 0.2418, 0.4429, 0.2418, 0.4429, 0.0, 0.4429, 0.815, 0.4429, 0.5732, 0.4107, 0.5732, 0.4107, 0.815, 0.1276, 0.5925, 0.1087, 0.5925, 0.1087, 0.6257, 0.1276, 0.6257, 0.4429, 0.5732, 0.4429, 0.4075, 0.4107, 0.4075, 0.4107, 0.5732, 0.4429, 0.4075, 0.6319, 0.4075, 0.6319, 0.2418, 0.4429, 0.2418, 0.4107, 0.2418, 0.4107, 0.4075, 0.4429, 0.4075, 0.4429, 0.2418, 0.1656, 0.7582, 0.1656, 0.5925, 0.1466, 0.5925, 0.1466, 0.7582, 0.1087, 0.6257, 0.1087, 0.8208, 0.1276, 0.8208, 0.1276, 0.6257, 0.1276, 0.5925, 0.1276, 0.7876, 0.1466, 0.7876, 0.1466, 0.5925, 0.4429, 0.5732, 0.6319, 0.5732, 0.6319, 0.4075, 0.4429, 0.4075, 0.1087, 0.8343, 0.4429, 0.815, 0.07072, 0.5925, 0.4107, 1.266e-07])
_ca = me_cube_003.color_attributes.new('Col', 'BYTE_COLOR', 'CORNER')
_ca.data.foreach_set('color', [0.9911, 0.9911, 0.9911, 0.9961, 0.9911, 0.9911, 0.9911, 0.9961, 1.0, 1.0, 1.0, 1.0, 1.0, 1.0, 1.0, 1.0, 1.0, 1.0, 1.0, 1.0, 1.0, 1.0, 1.0, 1.0, 1.0, 1.0, 1.0, 1.0, 1.0, 1.0, 1.0, 1.0, 1.0, 1.0, 1.0, 1.0, 1.0, 1.0, 1.0, 1.0, 1.0, 1.0, 1.0, 1.0, 1.0, 1.0, 1.0, 1.0, 1.0, 1.0, 1.0, 1.0, 1.0, 1.0, 1.0, 1.0, 0.9911, 0.9911, 0.9911, 0.9961, 0.9911, 0.9911, 0.9911, 0.9961, 1.0, 1.0, 1.0, 1.0, 1.0, 1.0, 1.0, 1.0, 1.0, 1.0, 1.0, 1.0, 1.0, 1.0, 1.0, 1.0, 1.0, 1.0, 1.0, 1.0, 1.0, 1.0, 1.0, 1.0, 1.0, 1.0, 1.0, 1.0, 0.9911, 0.9911, 0.9911, 0.9961, 1.0, 1.0, 1.0, 1.0, 1.0, 1.0, 1.0, 1.0, 1.0, 1.0, 1.0, 1.0, 1.0, 1.0, 1.0, 1.0, 0.9911, 0.9911, 0.9911, 0.9961, 0.9911, 0.9911, 0.9911, 0.9961, 0.9911, 0.9911, 0.9911, 0.9961, 0.9911, 0.9911, 0.9911, 0.9961, 1.0, 1.0, 1.0, 1.0, 1.0, 1.0, 1.0, 1.0, 0.9911, 0.9911, 0.9911, 0.9961, 0.9911, 0.9911, 0.9911, 0.9961, 0.9911, 0.9911, 0.9911, 0.9961, 0.9911, 0.9911, 0.9911, 0.9961, 1.0, 1.0, 1.0, 1.0, 1.0, 1.0, 1.0, 1.0, 1.0, 1.0, 1.0, 1.0, 1.0, 1.0, 1.0, 1.0, 0.9911, 0.9911, 0.9911, 0.9961, 0.9911, 0.9911, 0.9911, 0.9961, 0.9911, 0.9911, 0.9911, 0.9961, 0.9911, 0.9911, 0.9911, 0.9961, 1.0, 1.0, 1.0, 1.0, 1.0, 1.0, 1.0, 1.0, 1.0, 1.0, 1.0, 1.0, 1.0, 1.0, 1.0, 1.0, 1.0, 1.0, 1.0, 1.0, 1.0, 1.0, 1.0, 1.0, 0.9911, 0.9911, 0.9911, 0.9961, 1.0, 1.0, 1.0, 1.0, 1.0, 1.0, 1.0, 1.0, 1.0, 1.0, 1.0, 1.0])
me_cube_003.use_remesh_preserve_volume = False
me_cube_003.use_remesh_preserve_attributes = False
me_cube_003.use_mirror_vertex_groups = False
me_cube_003.update()
me_cube_004 = bpy.data.meshes.new('Cube.004')
me_cube_004.from_pydata([(-2.657, -0.4687, -0.04672), (-2.802, -0.4687, -0.04672), (-2.802, -0.4687, -0.2513), (-2.657, -0.4687, -0.2513), (-2.802, -0.66, -0.04672), (-2.657, -0.66, -0.04672), (-2.802, -0.66, -0.2513), (-2.657, -0.66, -0.2513), (-2.802, -0.7911, -0.04672), (-2.657, -0.7911, -0.04672), (-2.802, -0.7911, -0.2513), (-2.657, -0.7911, -0.2513), (-1.806, -0.66, -0.04672), (-1.806, -0.66, -0.2513), (-1.806, -0.7911, -0.04672), (-1.806, -0.7911, -0.2513)], [], [(3, 0, 5, 7), (4, 6, 10, 8), (1, 2, 6, 4), (2, 3, 7, 6), (0, 1, 4, 5), (10, 11, 9, 8), (5, 4, 8, 9), (11, 7, 13, 15), (6, 7, 11, 10), (13, 12, 14, 15), (9, 11, 15, 14), (7, 5, 12, 13), (5, 9, 14, 12), (0, 3, 2, 1)])
_uv = me_cube_004.uv_layers.new(name='UVMap')
_uv.uv.foreach_set('vector', [0.1087, 0.8343, 0.08969, 0.8343, 0.08969, 0.5925, 0.1087, 0.5925, 0.07072, 0.8343, 0.08969, 0.8343, 0.08969, 1.0, 0.07072, 1.0, 0.07072, 0.5925, 0.08969, 0.5925, 0.08969, 0.8343, 0.07072, 0.8343, 0.4107, 1.266e-07, 0.4429, 0.0, 0.4429, 0.2418, 0.4107, 0.2418, 0.4429, 0.815, 0.4107, 0.815, 0.4107, 0.5732, 0.4429, 0.5732, 0.1276, 0.5925, 0.1276, 0.6257, 0.1087, 0.6257, 0.1087, 0.5925, 0.4429, 0.5732, 0.4107, 0.5732, 0.4107, 0.4075, 0.4429, 0.4075, 0.4429, 0.4075, 0.4429, 0.2418, 0.6319, 0.2418, 0.6319, 0.4075, 0.4107, 0.2418, 0.4429, 0.2418, 0.4429, 0.4075, 0.4107, 0.4075, 0.1656, 0.7582, 0.1466, 0.7582, 0.1466, 0.5925, 0.1656, 0.5925, 0.1087, 0.6257, 0.1276, 0.6257, 0.1276, 0.8208, 0.1087, 0.8208, 0.1276, 0.5925, 0.1466, 0.5925, 0.1466, 0.7876, 0.1276, 0.7876, 0.4429, 0.5732, 0.4429, 0.4075, 0.6319, 0.4075, 0.6319, 0.5732, 0.1087, 0.8343, 0.4107, 1.266e-07, 0.07072, 0.5925, 0.4429, 0.815])
_ca = me_cube_004.color_attributes.new('Col', 'BYTE_COLOR', 'CORNER')
_ca.data.foreach_set('color', [0.9911, 0.9911, 0.9911, 0.9961, 1.0, 1.0, 1.0, 1.0, 1.0, 1.0, 1.0, 1.0, 0.9911, 0.9911, 0.9911, 0.9961, 1.0, 1.0, 1.0, 1.0, 1.0, 1.0, 1.0, 1.0, 1.0, 1.0, 1.0, 1.0, 1.0, 1.0, 1.0, 1.0, 1.0, 1.0, 1.0, 1.0, 1.0, 1.0, 1.0, 1.0, 1.0, 1.0, 1.0, 1.0, 1.0, 1.0, 1.0, 1.0, 1.0, 1.0, 1.0, 1.0, 0.9911, 0.9911, 0.9911, 0.9961, 0.9911, 0.9911, 0.9911, 0.9961, 1.0, 1.0, 1.0, 1.0, 1.0, 1.0, 1.0, 1.0, 1.0, 1.0, 1.0, 1.0, 1.0, 1.0, 1.0, 1.0, 1.0, 1.0, 1.0, 1.0, 1.0, 1.0, 1.0, 1.0, 0.9911, 0.9911, 0.9911, 0.9961, 1.0, 1.0, 1.0, 1.0, 1.0, 1.0, 1.0, 1.0, 1.0, 1.0, 1.0, 1.0, 1.0, 1.0, 1.0, 1.0, 1.0, 1.0, 1.0, 1.0, 1.0, 1.0, 1.0, 1.0, 0.9911, 0.9911, 0.9911, 0.9961, 0.9911, 0.9911, 0.9911, 0.9961, 0.9911, 0.9911, 0.9911, 0.9961, 0.9911, 0.9911, 0.9911, 0.9961, 1.0, 1.0, 1.0, 1.0, 0.9911, 0.9911, 0.9911, 0.9961, 0.9911, 0.9911, 0.9911, 0.9961, 1.0, 1.0, 1.0, 1.0, 0.9911, 0.9911, 0.9911, 0.9961, 1.0, 1.0, 1.0, 1.0, 1.0, 1.0, 1.0, 1.0, 0.9911, 0.9911, 0.9911, 0.9961, 1.0, 1.0, 1.0, 1.0, 0.9911, 0.9911, 0.9911, 0.9961, 0.9911, 0.9911, 0.9911, 0.9961, 1.0, 1.0, 1.0, 1.0, 0.9911, 0.9911, 0.9911, 0.9961, 1.0, 1.0, 1.0, 1.0, 1.0, 1.0, 1.0, 1.0, 0.9911, 0.9911, 0.9911, 0.9961, 1.0, 1.0, 1.0, 1.0, 1.0, 1.0, 1.0, 1.0, 1.0, 1.0, 1.0, 1.0, 1.0, 1.0, 1.0, 1.0, 0.9911, 0.9911, 0.9911, 0.9961, 1.0, 1.0, 1.0, 1.0, 1.0, 1.0, 1.0, 1.0, 1.0, 1.0, 1.0, 1.0])
me_cube_004.use_remesh_preserve_volume = False
me_cube_004.use_remesh_preserve_attributes = False
me_cube_004.use_mirror_vertex_groups = False
me_cube_004.update()
me_cylinder_004 = bpy.data.meshes.new('Cylinder.004')
me_cylinder_004.from_pydata([(-2.756, -0.5698, -0.6034), (-2.771, -0.4825, -0.6049), (-2.771, -0.5698, -0.9052), (-2.799, -0.4825, -0.6136), (-2.826, -0.4825, -0.6278), (-2.826, -0.5698, -0.8823), (-2.849, -0.4825, -0.6468), (-2.868, -0.4825, -0.67), (-2.882, -0.4825, -0.6965), (-2.882, -0.5698, -0.8136), (-2.891, -0.4825, -0.7252), (-2.891, -0.5698, -0.7849), (-2.891, -0.5698, -0.7252), (-2.882, -0.4825, -0.8136), (-2.868, -0.5698, -0.67), (-2.849, -0.5698, -0.6468), (-2.826, -0.4825, -0.8823), (-2.826, -0.5698, -0.6278), (-2.799, -0.4825, -0.8964), (-2.771, -0.5698, -0.6049), (-2.756, -0.4825, -0.6034), (-2.767, -0.4825, -0.6469), (-2.776, -0.4825, -0.654), (-2.79, -0.4825, -0.6727), (-2.794, -0.4825, -0.6925), (-2.769, -0.4825, -0.7412), (-2.749, -0.5698, -0.6393), (-2.757, -0.5698, -0.642), (-2.767, -0.5698, -0.6469), (-2.776, -0.5698, -0.654), (-2.784, -0.5698, -0.6635), (-2.79, -0.5698, -0.6727), (-2.794, -0.5698, -0.6925), (-2.793, -0.5698, -0.7068), (-2.79, -0.5698, -0.7181), (-2.784, -0.5698, -0.727), (-2.766, -0.5698, -0.7432), (-2.797, -0.5698, -0.8621), (-2.769, -0.5698, -0.7412), (-2.777, -0.5698, -0.7349), (-2.793, -0.5698, -0.6832), (-2.894, -0.4825, -0.755), (-2.891, -0.4825, -0.7849), (-2.799, -0.5698, -0.8964), (-2.868, -0.4825, -0.8401), (-2.849, -0.5698, -0.8633), (-2.868, -0.5698, -0.8401), (-2.849, -0.4825, -0.8633), (-2.894, -0.5698, -0.755), (-2.882, -0.5698, -0.6965), (-2.771, -0.4825, -0.9052), (-2.799, -0.5698, -0.6136), (-2.749, -0.4825, -0.6393), (-2.757, -0.4825, -0.642), (-2.784, -0.4825, -0.6635), (-2.793, -0.4825, -0.6832), (-2.793, -0.4825, -0.7068), (-2.79, -0.4825, -0.7181), (-2.784, -0.4825, -0.727), (-2.777, -0.4825, -0.7349), (-2.766, -0.4825, -0.7432), (-2.797, -0.4825, -0.8621), (-2.741, -0.4825, -0.602), (-2.682, -0.5698, -0.8964), (-2.656, -0.5698, -0.8823), (-2.633, -0.4825, -0.6468), (-2.599, -0.4825, -0.6965), (-2.599, -0.5698, -0.8136), (-2.591, -0.4825, -0.7252), (-2.588, -0.4825, -0.755), (-2.591, -0.5698, -0.7252), (-2.599, -0.4825, -0.8136), (-2.599, -0.5698, -0.6965), (-2.614, -0.4825, -0.8401), (-2.614, -0.5698, -0.67), (-2.633, -0.4825, -0.8633), (-2.633, -0.5698, -0.6468), (-2.656, -0.5698, -0.6278), (-2.714, -0.4825, -0.6469), (-2.706, -0.4825, -0.654), (-2.692, -0.4825, -0.6727), (-2.688, -0.4825, -0.7068), (-2.692, -0.4825, -0.7181), (-2.713, -0.4825, -0.7412), (-2.714, -0.5698, -0.6469), (-2.697, -0.5698, -0.6635), (-2.692, -0.5698, -0.6727), (-2.705, -0.5698, -0.7349), (-2.713, -0.5698, -0.7412), (-2.741, -0.5698, -0.8621), (-2.684, -0.5698, -0.8621), (-2.726, -0.4825, -0.6034), (-2.716, -0.5698, -0.7432), (-2.682, -0.4825, -0.6136), (-2.711, -0.4825, -0.6049), (-2.698, -0.5698, -0.727), (-2.692, -0.5698, -0.7181), (-2.656, -0.4825, -0.6278), (-2.688, -0.5698, -0.7068), (-2.687, -0.5698, -0.6925), (-2.689, -0.5698, -0.6832), (-2.614, -0.4825, -0.67), (-2.706, -0.5698, -0.654), (-2.724, -0.5698, -0.642), (-2.733, -0.5698, -0.6393), (-2.741, -0.5698, -0.6389), (-2.741, -0.5698, -0.602), (-2.741, -0.5698, -0.9081), (-2.591, -0.4825, -0.7849), (-2.711, -0.5698, -0.6049), (-2.726, -0.5698, -0.6034), (-2.711, -0.5698, -0.9052), (-2.633, -0.5698, -0.8633), (-2.614, -0.5698, -0.8401), (-2.591, -0.5698, -0.7849), (-2.656, -0.4825, -0.8823), (-2.588, -0.5698, -0.755), (-2.682, -0.4825, -0.8964), (-2.711, -0.4825, -0.9052), (-2.741, -0.4825, -0.9081), (-2.682, -0.5698, -0.6136), (-2.741, -0.4825, -0.8621), (-2.741, -0.4825, -0.6389), (-2.733, -0.4825, -0.6393), (-2.724, -0.4825, -0.642), (-2.697, -0.4825, -0.6635), (-2.689, -0.4825, -0.6832), (-2.687, -0.4825, -0.6925), (-2.698, -0.4825, -0.727), (-2.705, -0.4825, -0.7349), (-2.716, -0.4825, -0.7432), (-2.684, -0.4825, -0.8621), (-2.767, -0.4825, -0.6469), (-2.776, -0.4825, -0.654), (-2.79, -0.4825, -0.6727), (-2.794, -0.4825, -0.6925), (-2.769, -0.4825, -0.7412), (-2.749, -0.4825, -0.6393), (-2.757, -0.4825, -0.642), (-2.784, -0.4825, -0.6635), (-2.793, -0.4825, -0.6832), (-2.793, -0.4825, -0.7068), (-2.79, -0.4825, -0.7181), (-2.784, -0.4825, -0.727), (-2.777, -0.4825, -0.7349), (-2.766, -0.4825, -0.7432), (-2.797, -0.4825, -0.8621), (-2.714, -0.4825, -0.6469), (-2.706, -0.4825, -0.654), (-2.692, -0.4825, -0.6727), (-2.688, -0.4825, -0.7068), (-2.692, -0.4825, -0.7181), (-2.713, -0.4825, -0.7412), (-2.741, -0.4825, -0.8621), (-2.741, -0.4825, -0.6389), (-2.733, -0.4825, -0.6393), (-2.724, -0.4825, -0.642), (-2.697, -0.4825, -0.6635), (-2.689, -0.4825, -0.6832), (-2.687, -0.4825, -0.6925), (-2.698, -0.4825, -0.727), (-2.705, -0.4825, -0.7349), (-2.716, -0.4825, -0.7432), (-2.684, -0.4825, -0.8621), (-2.767, -0.4825, -0.6469), (-2.776, -0.4825, -0.654), (-2.79, -0.4825, -0.6727), (-2.794, -0.4825, -0.6925), (-2.769, -0.4825, -0.7412), (-2.749, -0.4825, -0.6393), (-2.757, -0.4825, -0.642), (-2.784, -0.4825, -0.6635), (-2.793, -0.4825, -0.6832), (-2.793, -0.4825, -0.7068), (-2.79, -0.4825, -0.7181), (-2.784, -0.4825, -0.727), (-2.777, -0.4825, -0.7349), (-2.766, -0.4825, -0.7432), (-2.797, -0.4825, -0.8621), (-2.714, -0.4825, -0.6469), (-2.706, -0.4825, -0.654), (-2.692, -0.4825, -0.6727), (-2.688, -0.4825, -0.7068), (-2.692, -0.4825, -0.7181), (-2.713, -0.4825, -0.7412), (-2.741, -0.4825, -0.8621), (-2.741, -0.4825, -0.6389), (-2.733, -0.4825, -0.6393), (-2.724, -0.4825, -0.642), (-2.697, -0.4825, -0.6635), (-2.689, -0.4825, -0.6832), (-2.687, -0.4825, -0.6925), (-2.698, -0.4825, -0.727), (-2.705, -0.4825, -0.7349), (-2.716, -0.4825, -0.7432), (-2.684, -0.4825, -0.8621)], [], [(53, 27, 28, 21), (47, 45, 46, 44), (78, 79, 102, 84), (68, 66, 72, 70), (69, 68, 70, 116), (129, 83, 88, 87), (108, 69, 116, 114), (7, 14, 15, 6), (57, 34, 35, 58), (21, 28, 29, 22), (18, 43, 5, 16), (8, 49, 14, 7), (25, 38, 36, 60), (23, 31, 40, 55), (50, 2, 43, 18), (10, 12, 49, 8), (119, 107, 2, 50), (56, 33, 34, 57), (41, 48, 12, 10), (59, 39, 38, 25), (1, 19, 0, 20), (0, 19, 51, 17, 15, 14, 49, 12, 48, 11, 9, 46, 45, 5, 43, 2, 107, 89, 37, 36, 38, 39, 35, 34, 33, 32, 40, 31, 30, 29, 28, 27, 26, 105, 106), (122, 105, 26, 52), (20, 62, 122, 52, 53, 21, 22, 54, 23, 55, 24, 56, 57, 58, 59, 25, 60, 61, 121, 119, 50, 18, 16, 47, 44, 13, 42, 41, 10, 8, 7, 6, 4, 3, 1), (16, 5, 45, 47), (55, 40, 32, 24), (6, 15, 17, 4), (20, 0, 106, 62), (60, 36, 37, 61), (22, 29, 30, 54), (4, 17, 51, 3), (58, 35, 39, 59), (44, 46, 9, 13), (52, 26, 27, 53), (3, 51, 19, 1), (13, 9, 11, 42), (24, 32, 33, 56), (61, 37, 89, 121), (42, 11, 48, 41), (54, 30, 31, 23), (101, 65, 76, 74), (82, 128, 95, 96), (117, 115, 64, 63), (66, 101, 74, 72), (83, 130, 92, 88), (80, 126, 100, 86), (118, 117, 63, 111), (62, 122, 105, 106), (119, 118, 111, 107), (81, 82, 96, 98), (124, 78, 84, 103), (94, 91, 110, 109), (110, 106, 105, 104, 103, 84, 102, 85, 86, 100, 99, 98, 96, 95, 87, 88, 92, 90, 89, 107, 111, 63, 64, 112, 113, 67, 114, 116, 70, 72, 74, 76, 77, 120, 109), (122, 123, 104, 105), (91, 94, 93, 97, 65, 101, 66, 68, 69, 108, 71, 73, 75, 115, 117, 118, 119, 121, 131, 130, 83, 129, 128, 82, 81, 127, 126, 80, 125, 79, 78, 124, 123, 122, 62), (115, 75, 112, 64), (126, 127, 99, 100), (65, 97, 77, 76), (75, 73, 113, 112), (121, 119, 107, 89), (91, 62, 106, 110), (130, 131, 90, 92), (79, 125, 85, 102), (97, 93, 120, 77), (128, 129, 87, 95), (73, 71, 67, 113), (123, 124, 103, 104), (93, 94, 109, 120), (71, 108, 114, 67), (127, 81, 98, 99), (131, 121, 89, 90), (125, 80, 86, 85), (163, 153, 185, 195), (145, 146, 178, 177), (161, 152, 184, 193), (160, 161, 193, 192), (143, 144, 176, 175), (156, 147, 179, 188), (150, 151, 183, 182), (135, 141, 173, 167), (134, 140, 172, 166), (158, 159, 191, 190), (144, 136, 168, 176), (137, 138, 170, 169), (155, 156, 188, 187), (132, 133, 165, 164), (162, 163, 195, 194), (146, 153, 185, 178), (148, 157, 189, 180), (152, 162, 194, 184), (136, 145, 177, 168), (147, 148, 180, 179), (151, 160, 192, 183), (141, 142, 174, 173), (142, 143, 175, 174), (159, 150, 182, 191), (133, 139, 171, 165), (139, 134, 166, 171), (157, 149, 181, 189), (140, 135, 167, 172), (137, 154, 186, 169), (155, 154, 186, 187), (138, 132, 164, 170), (149, 158, 190, 181)])
me_cylinder_004.polygons.foreach_set('use_smooth', [1, 1, 1, 1, 1, 1, 1, 1, 1, 1, 1, 1, 1, 1, 1, 1, 1, 1, 1, 1, 1, 1, 1, 1, 1, 1, 1, 1, 1, 1, 1, 1, 1, 1, 1, 1, 1, 1, 1, 1, 1, 1, 1, 1, 1, 1, 1, 1, 1, 1, 1, 1, 1, 1, 1, 1, 1, 1, 1, 1, 1, 1, 1, 1, 1, 1, 1, 1, 1, 1, 1, 1, 0, 0, 0, 0, 0, 0, 0, 0, 0, 0, 0, 0, 0, 0, 0, 0, 0, 0, 0, 0, 0, 0, 0, 0, 0, 0, 0, 0, 0, 0, 0, 0])
_uv = me_cylinder_004.uv_layers.new(name='UVMap')
_uv.uv.foreach_set('vector', [0.447, 0.4435, 0.447, 0.4435, 0.4477, 0.4454, 0.4477, 0.4454, 0.4936, 0.5115, 0.4936, 0.5115, 0.4918, 0.5103, 0.4918, 0.5103, 0.4477, 0.4454, 0.4448, 0.4437, 0.4448, 0.4437, 0.4477, 0.4454, 0.4878, 0.5028, 0.4879, 0.5004, 0.4879, 0.5004, 0.4878, 0.5028, 0.4882, 0.5052, 0.4878, 0.5028, 0.4878, 0.5028, 0.4882, 0.5052, 0.3487, 0.35, 0.3271, 0.3276, 0.3271, 0.3276, 0.3487, 0.35, 0.4891, 0.5071, 0.4882, 0.5052, 0.4882, 0.5052, 0.4891, 0.5071, 0.4884, 0.498, 0.4884, 0.498, 0.4893, 0.4959, 0.4893, 0.4959, 0.387, 0.3895, 0.387, 0.3895, 0.3694, 0.3714, 0.3694, 0.3714, 0.4477, 0.4454, 0.4477, 0.4454, 0.4448, 0.4437, 0.4448, 0.4437, 0.4977, 0.5128, 0.4977, 0.5128, 0.4956, 0.5124, 0.4956, 0.5124, 0.4879, 0.5004, 0.4879, 0.5004, 0.4884, 0.498, 0.4884, 0.498, 0.3271, 0.3276, 0.3271, 0.3276, 0.3191, 0.3192, 0.3191, 0.3192, 0.4343, 0.4353, 0.4343, 0.4353, 0.4259, 0.4276, 0.4259, 0.4276, 0.4999, 0.5129, 0.4999, 0.5129, 0.4977, 0.5128, 0.4977, 0.5128, 0.4878, 0.5028, 0.4878, 0.5028, 0.4879, 0.5004, 0.4879, 0.5004, 0.0, 0.0, 0.0, 0.0, 0.4999, 0.5129, 0.4999, 0.5129, 0.4027, 0.4053, 0.4027, 0.4053, 0.387, 0.3895, 0.387, 0.3895, 0.4882, 0.5052, 0.4882, 0.5052, 0.4878, 0.5028, 0.4878, 0.5028, 0.3487, 0.35, 0.3487, 0.35, 0.3271, 0.3276, 0.3271, 0.3276, 0.4943, 0.491, 0.4943, 0.491, 0.4954, 0.4906, 0.4954, 0.4906, 0.4954, 0.4906, 0.4943, 0.491, 0.4923, 0.4923, 0.4907, 0.4939, 0.4893, 0.4959, 0.4884, 0.498, 0.4879, 0.5004, 0.4878, 0.5028, 0.4882, 0.5052, 0.4891, 0.5071, 0.4903, 0.5088, 0.4918, 0.5103, 0.4936, 0.5115, 0.4956, 0.5124, 0.4977, 0.5128, 0.4999, 0.5129, 0.0, 0.0, 0.07467, 0.07373, 0.3813, 0.3921, 0.3191, 0.3192, 0.3271, 0.3276, 0.3487, 0.35, 0.3694, 0.3714, 0.387, 0.3895, 0.4027, 0.4053, 0.4181, 0.4203, 0.4259, 0.4276, 0.4343, 0.4353, 0.4399, 0.44, 0.4448, 0.4437, 0.4477, 0.4454, 0.447, 0.4435, 0.4441, 0.4396, 0.4366, 0.4311, 0.4964, 0.4902, 0.4366, 0.4311, 0.4366, 0.4311, 0.4441, 0.4396, 0.4441, 0.4396, 0.4954, 0.4906, 0.4964, 0.4902, 0.4366, 0.4311, 0.4441, 0.4396, 0.447, 0.4435, 0.4477, 0.4454, 0.4448, 0.4437, 0.4399, 0.44, 0.4343, 0.4353, 0.4259, 0.4276, 0.4181, 0.4203, 0.4027, 0.4053, 0.387, 0.3895, 0.3694, 0.3714, 0.3487, 0.35, 0.3271, 0.3276, 0.3191, 0.3192, 0.3813, 0.3921, 0.07467, 0.07373, 0.0, 0.0, 0.4999, 0.5129, 0.4977, 0.5128, 0.4956, 0.5124, 0.4936, 0.5115, 0.4918, 0.5103, 0.4903, 0.5088, 0.4891, 0.5071, 0.4882, 0.5052, 0.4878, 0.5028, 0.4879, 0.5004, 0.4884, 0.498, 0.4893, 0.4959, 0.4907, 0.4939, 0.4923, 0.4923, 0.4943, 0.491, 0.4956, 0.5124, 0.4956, 0.5124, 0.4936, 0.5115, 0.4936, 0.5115, 0.4259, 0.4276, 0.4259, 0.4276, 0.4181, 0.4203, 0.4181, 0.4203, 0.4893, 0.4959, 0.4893, 0.4959, 0.4907, 0.4939, 0.4907, 0.4939, 0.4954, 0.4906, 0.4954, 0.4906, 0.4964, 0.4902, 0.4964, 0.4902, 0.3191, 0.3192, 0.3191, 0.3192, 0.3813, 0.3921, 0.3813, 0.3921, 0.4448, 0.4437, 0.4448, 0.4437, 0.4399, 0.44, 0.4399, 0.44, 0.4907, 0.4939, 0.4907, 0.4939, 0.4923, 0.4923, 0.4923, 0.4923, 0.3694, 0.3714, 0.3694, 0.3714, 0.3487, 0.35, 0.3487, 0.35, 0.4918, 0.5103, 0.4918, 0.5103, 0.4903, 0.5088, 0.4903, 0.5088, 0.4441, 0.4396, 0.4441, 0.4396, 0.447, 0.4435, 0.447, 0.4435, 0.4923, 0.4923, 0.4923, 0.4923, 0.4943, 0.491, 0.4943, 0.491, 0.4903, 0.5088, 0.4903, 0.5088, 0.4891, 0.5071, 0.4891, 0.5071, 0.4181, 0.4203, 0.4181, 0.4203, 0.4027, 0.4053, 0.4027, 0.4053, 0.3813, 0.3921, 0.3813, 0.3921, 0.07467, 0.07373, 0.07467, 0.07373, 0.4891, 0.5071, 0.4891, 0.5071, 0.4882, 0.5052, 0.4882, 0.5052, 0.4399, 0.44, 0.4399, 0.44, 0.4343, 0.4353, 0.4343, 0.4353, 0.4884, 0.498, 0.4893, 0.4959, 0.4893, 0.4959, 0.4884, 0.498, 0.387, 0.3895, 0.3694, 0.3714, 0.3694, 0.3714, 0.387, 0.3895, 0.4977, 0.5128, 0.4956, 0.5124, 0.4956, 0.5124, 0.4977, 0.5128, 0.4879, 0.5004, 0.4884, 0.498, 0.4884, 0.498, 0.4879, 0.5004, 0.3271, 0.3276, 0.3191, 0.3192, 0.3191, 0.3192, 0.3271, 0.3276, 0.4343, 0.4353, 0.4259, 0.4276, 0.4259, 0.4276, 0.4343, 0.4353, 0.4999, 0.5129, 0.4977, 0.5128, 0.4977, 0.5128, 0.4999, 0.5129, 0.4964, 0.4902, 0.4366, 0.4311, 0.4366, 0.4311, 0.4964, 0.4902, 0.0, 0.0, 0.4999, 0.5129, 0.4999, 0.5129, 0.0, 0.0, 0.4027, 0.4053, 0.387, 0.3895, 0.387, 0.3895, 0.4027, 0.4053, 0.447, 0.4435, 0.4477, 0.4454, 0.4477, 0.4454, 0.447, 0.4435, 0.4943, 0.491, 0.4954, 0.4906, 0.4954, 0.4906, 0.4943, 0.491, 0.4954, 0.4906, 0.4964, 0.4902, 0.4366, 0.4311, 0.4441, 0.4396, 0.447, 0.4435, 0.4477, 0.4454, 0.4448, 0.4437, 0.4399, 0.44, 0.4343, 0.4353, 0.4259, 0.4276, 0.4181, 0.4203, 0.4027, 0.4053, 0.387, 0.3895, 0.3694, 0.3714, 0.3487, 0.35, 0.3271, 0.3276, 0.3191, 0.3192, 0.3813, 0.3921, 0.07467, 0.07373, 0.0, 0.0, 0.4999, 0.5129, 0.4977, 0.5128, 0.4956, 0.5124, 0.4936, 0.5115, 0.4918, 0.5103, 0.4903, 0.5088, 0.4891, 0.5071, 0.4882, 0.5052, 0.4878, 0.5028, 0.4879, 0.5004, 0.4884, 0.498, 0.4893, 0.4959, 0.4907, 0.4939, 0.4923, 0.4923, 0.4943, 0.491, 0.4366, 0.4311, 0.4441, 0.4396, 0.4441, 0.4396, 0.4366, 0.4311, 0.4954, 0.4906, 0.4943, 0.491, 0.4923, 0.4923, 0.4907, 0.4939, 0.4893, 0.4959, 0.4884, 0.498, 0.4879, 0.5004, 0.4878, 0.5028, 0.4882, 0.5052, 0.4891, 0.5071, 0.4903, 0.5088, 0.4918, 0.5103, 0.4936, 0.5115, 0.4956, 0.5124, 0.4977, 0.5128, 0.4999, 0.5129, 0.0, 0.0, 0.07467, 0.07373, 0.3813, 0.3921, 0.3191, 0.3192, 0.3271, 0.3276, 0.3487, 0.35, 0.3694, 0.3714, 0.387, 0.3895, 0.4027, 0.4053, 0.4181, 0.4203, 0.4259, 0.4276, 0.4343, 0.4353, 0.4399, 0.44, 0.4448, 0.4437, 0.4477, 0.4454, 0.447, 0.4435, 0.4441, 0.4396, 0.4366, 0.4311, 0.4964, 0.4902, 0.4956, 0.5124, 0.4936, 0.5115, 0.4936, 0.5115, 0.4956, 0.5124, 0.4259, 0.4276, 0.4181, 0.4203, 0.4181, 0.4203, 0.4259, 0.4276, 0.4893, 0.4959, 0.4907, 0.4939, 0.4907, 0.4939, 0.4893, 0.4959, 0.4936, 0.5115, 0.4918, 0.5103, 0.4918, 0.5103, 0.4936, 0.5115, 0.07467, 0.07373, 0.0, 0.0, 0.0, 0.0, 0.07467, 0.07373, 0.4954, 0.4906, 0.4964, 0.4902, 0.4964, 0.4902, 0.4954, 0.4906, 0.3191, 0.3192, 0.3813, 0.3921, 0.3813, 0.3921, 0.3191, 0.3192, 0.4448, 0.4437, 0.4399, 0.44, 0.4399, 0.44, 0.4448, 0.4437, 0.4907, 0.4939, 0.4923, 0.4923, 0.4923, 0.4923, 0.4907, 0.4939, 0.3694, 0.3714, 0.3487, 0.35, 0.3487, 0.35, 0.3694, 0.3714, 0.4918, 0.5103, 0.4903, 0.5088, 0.4903, 0.5088, 0.4918, 0.5103, 0.4441, 0.4396, 0.447, 0.4435, 0.447, 0.4435, 0.4441, 0.4396, 0.4923, 0.4923, 0.4943, 0.491, 0.4943, 0.491, 0.4923, 0.4923, 0.4903, 0.5088, 0.4891, 0.5071, 0.4891, 0.5071, 0.4903, 0.5088, 0.4181, 0.4203, 0.4027, 0.4053, 0.4027, 0.4053, 0.4181, 0.4203, 0.3813, 0.3921, 0.07467, 0.07373, 0.07467, 0.07373, 0.3813, 0.3921, 0.4399, 0.44, 0.4343, 0.4353, 0.4343, 0.4353, 0.4399, 0.44, 0.0, 0.0, 0.0, 0.0, 0.0, 0.0, 0.0, 0.0, 0.0, 0.0, 0.0, 0.0, 0.0, 0.0, 0.0, 0.0, 0.0, 0.0, 0.0, 0.0, 0.0, 0.0, 0.0, 0.0, 0.0, 0.0, 0.0, 0.0, 0.0, 0.0, 0.0, 0.0, 0.0, 0.0, 0.0, 0.0, 0.0, 0.0, 0.0, 0.0, 0.0, 0.0, 0.0, 0.0, 0.0, 0.0, 0.0, 0.0, 0.0, 0.0, 0.0, 0.0, 0.0, 0.0, 0.0, 0.0, 0.0, 0.0, 0.0, 0.0, 0.0, 0.0, 0.0, 0.0, 0.0, 0.0, 0.0, 0.0, 0.0, 0.0, 0.0, 0.0, 0.0, 0.0, 0.0, 0.0, 0.0, 0.0, 0.0, 0.0, 0.0, 0.0, 0.0, 0.0, 0.0, 0.0, 0.0, 0.0, 0.0, 0.0, 0.0, 0.0, 0.0, 0.0, 0.0, 0.0, 0.0, 0.0, 0.0, 0.0, 0.0, 0.0, 0.0, 0.0, 0.0, 0.0, 0.0, 0.0, 0.0, 0.0, 0.0, 0.0, 0.0, 0.0, 0.0, 0.0, 0.0, 0.0, 0.0, 0.0, 0.0, 0.0, 0.0, 0.0, 0.0, 0.0, 0.0, 0.0, 0.0, 0.0, 0.0, 0.0, 0.0, 0.0, 0.0, 0.0, 0.0, 0.0, 0.0, 0.0, 0.0, 0.0, 0.0, 0.0, 0.0, 0.0, 0.0, 0.0, 0.0, 0.0, 0.0, 0.0, 0.0, 0.0, 0.0, 0.0, 0.0, 0.0, 0.0, 0.0, 0.0, 0.0, 0.0, 0.0, 0.0, 0.0, 0.0, 0.0, 0.0, 0.0, 0.0, 0.0, 0.0, 0.0, 0.0, 0.0, 0.0, 0.0, 0.0, 0.0, 0.0, 0.0, 0.0, 0.0, 0.0, 0.0, 0.0, 0.0, 0.0, 0.0, 0.0, 0.0, 0.0, 0.0, 0.0, 0.0, 0.0, 0.0, 0.0, 0.0, 0.0, 0.0, 0.0, 0.0, 0.0, 0.0, 0.0, 0.0, 0.0, 0.0, 0.0, 0.0, 0.0, 0.0, 0.0, 0.0, 0.0, 0.0, 0.0, 0.0, 0.0, 0.0, 0.0, 0.0, 0.0, 0.0, 0.0, 0.0, 0.0, 0.0, 0.0, 0.0, 0.0, 0.0, 0.0, 0.0, 0.0, 0.0, 0.0, 0.0, 0.0, 0.0, 0.0, 0.0, 0.0, 0.0, 0.0, 0.0, 0.0, 0.0, 0.0, 0.0, 0.0, 0.0, 0.0, 0.0])
me_cylinder_004.use_remesh_preserve_volume = False
me_cylinder_004.use_remesh_preserve_attributes = False
me_cylinder_004.use_mirror_vertex_groups = False
me_cylinder_004.update()
me_plane = bpy.data.meshes.new('Plane')
me_plane.from_pydata([(-2.807, -0.4997, -0.8736), (-2.664, -0.4997, -0.8751), (-2.794, -0.4997, -0.6317), (-2.667, -0.4997, -0.6317)], [], [(0, 1, 3, 2)])
me_plane.use_remesh_preserve_volume = False
me_plane.use_remesh_preserve_attributes = False
me_plane.use_mirror_vertex_groups = False
me_plane.update()

# ---- objects
ob_doorframe = bpy.data.objects.new('DoorFrame', me_cube_000)
ob_door = bpy.data.objects.new('Door', me_cube_001)
ob_doorhandle = bpy.data.objects.new('DoorHandle', me_cube_002)
ob_doorhandle_001 = bpy.data.objects.new('DoorHandle.001', me_cube_003)
ob_doorhandle_002 = bpy.data.objects.new('DoorHandle.002', me_cube_004)
ob_keyhole = bpy.data.objects.new('Keyhole', me_cylinder_004)
ob_keyholeshadow = bpy.data.objects.new('KeyholeShadow', me_plane)

# ---- transforms, parenting, visibility, modifiers, constraints
ob_doorframe.location = (0.0, 0.0, 0.0)
ob_doorframe.lineart.crease_threshold = 0.0
_m = ob_doorframe.modifiers.new('Mirror', 'MIRROR')
_m.use_clip = True
_m = ob_doorframe.modifiers.new('EdgeSplit', 'EDGE_SPLIT')
ob_door.location = (0.0, 0.0, 0.0)
ob_door.lineart.crease_threshold = 0.0
ob_doorhandle.location = (0.0, 0.0, 0.0)
ob_doorhandle.lineart.crease_threshold = 0.0
_m = ob_doorhandle.modifiers.new('Mirror', 'MIRROR')
_m.use_axis = (False, True, False)
_m.use_clip = True
ob_doorhandle_001.location = (0.0, 0.0, 0.0)
ob_doorhandle_001.lineart.crease_threshold = 0.0
ob_doorhandle_002.location = (0.0, 0.0, 0.0)
ob_doorhandle_002.lineart.crease_threshold = 0.0
ob_keyhole.location = (0.0, 0.0, 0.0)
ob_keyhole.lineart.crease_threshold = 0.0
_m = ob_keyhole.modifiers.new('EdgeSplit', 'EDGE_SPLIT')
ob_keyholeshadow.location = (0.0, 0.0, 0.0)
ob_keyholeshadow.lineart.crease_threshold = 0.0

# ---- collection membership
col_collection_1.objects.link(ob_doorframe)
col_collection_1.objects.link(ob_door)
col_collection_1.objects.link(ob_doorhandle)
col_collection_1.objects.link(ob_doorhandle_001)
col_collection_1.objects.link(ob_doorhandle_002)
col_collection_1.objects.link(ob_keyhole)
col_collection_1.objects.link(ob_keyholeshadow)

# ---- scene / render settings (as saved in the file)
scene.frame_start = 1; scene.frame_end = 250; scene.frame_set(1)
scene.render.engine = 'BLENDER_EEVEE_NEXT'
scene.render.resolution_percentage = 50
scene.render.dither_intensity = 0.0
scene.cycles.use_denoising = False
scene.cycles.samples = 10
scene.cycles.sampling_pattern = 'TABULATED_SOBOL'
scene.cycles.light_sampling_threshold = 0.0
scene.cycles.use_adaptive_sampling = False
scene.cycles.use_light_tree = False
scene.cycles.blur_glossy = 0.0
scene.cycles.pixel_filter_type = 'GAUSSIAN'
scene.cycles.sample_clamp_indirect = 0.0
scene.view_settings.view_transform = 'Standard'
bpy.context.view_layer.update()

# ---- added for rendering (the .blend has no active camera and no usable light): camera, sun
cam_auto = bpy.data.cameras.new('AutoCamera')
cam_auto.lens = 50.0
cam_auto.sensor_width = 36.0
cam_auto.clip_end = 1000.0
ob_auto_camera = bpy.data.objects.new('AutoCamera', cam_auto)
scene.collection.objects.link(ob_auto_camera)
ob_auto_camera.location = (17.7248, -21.2698, 14.0247)
ob_auto_camera.rotation_euler = (1.09748, -7.21219e-08, 0.694738)
scene.camera = ob_auto_camera
light_auto_sun = bpy.data.lights.new('AutoSun', 'SUN')
light_auto_sun.energy = 3.0
light_auto_sun.angle = 0.0523599
ob_auto_sun = bpy.data.objects.new('AutoSun', light_auto_sun)
scene.collection.objects.link(ob_auto_sun)
ob_auto_sun.rotation_euler = (0.872665, 0.174533, 0.523599)
bpy.context.view_layer.update()

